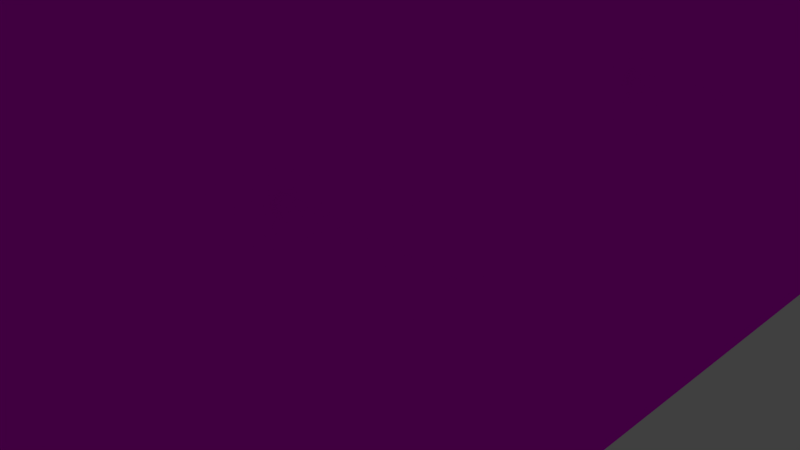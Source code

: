 # Source: elevator.blend  (saved by Blender 2.78.0; exported with 4.5.12 LTS)
import bpy
from mathutils import Matrix  # noqa: F401  (used for matrix-valued properties, if any)

bpy.ops.wm.read_factory_settings(use_empty=True)
scene = bpy.context.scene
scene.name = 'Scene'

# ---- collections
col_collection_1 = bpy.data.collections.new('Collection 1'); scene.collection.children.link(col_collection_1)

# ---- images (referenced by path relative to the original .blend; pixels are not part of the script)
import os
ASSET_DIR = os.environ.get("B2B_ASSET_DIR", "")  # directory of the original .blend (textures are referenced by path, not embedded)
HERE = os.path.dirname(os.path.abspath(__file__))  # packed textures are extracted next to this script under _unpacked/

def load_image(name, relpath, width, height, colorspace="sRGB"):
    """Load a texture the original file referenced (path relative to the .blend, or extracted next to this script)."""
    p = next((c for c in (os.path.join(HERE, relpath), os.path.join(ASSET_DIR, relpath)) if relpath and os.path.exists(c)), "")
    if p:
        img = bpy.data.images.load(p, check_existing=True)
        img.name = name
    else:  # same state as the original file: an image datablock whose file is absent (Cycles renders it pink)
        img = bpy.data.images.new(name, width, height)
        img.source = "FILE"
        img.filepath = "//" + (relpath or name)
    img.colorspace_settings.name = colorspace
    return img
img_untitled = load_image('Untitled', '', 1024, 1024, 'sRGB')

# ---- materials (node trees are filled in below, after node groups)
mat_material = bpy.data.materials.new('Material')
mat_material.alpha_threshold = 0.0
mat_material.roughness = 0.5
mat_material.line_color = (0.0, 0.0, 0.0, 1.0)

# ---- material node trees
mat_material.use_nodes = True; mat_material.node_tree.nodes.clear()
_N = mat_material.node_tree.nodes; _L = mat_material.node_tree.links
n0 = _N.new('ShaderNodeOutputMaterial'); n0.name = 'Material Output'; n0.location = (300, 300)
n1 = _N.new('ShaderNodeBsdfDiffuse'); n1.name = 'Diffuse BSDF'; n1.location = (10, 300)
n2 = _N.new('ShaderNodeTexImage'); n2.name = 'Image Texture'; n2.location = (-227, 353)
n2.width = 140
n2.image = img_untitled
_L.new(n1.outputs[0], n0.inputs[0])
_L.new(n2.outputs[0], n1.inputs[0])
n0.is_active_output = True

# ---- world
world_world = bpy.data.worlds.new('World'); scene.world = world_world
world_world.color = (0.05088, 0.05088, 0.05088)
world_world.use_sun_shadow = False
world_world.sun_shadow_jitter_overblur = 0.0
world_world.cycles.sampling_method = 'MANUAL'

# ---- cameras
cam_camera = bpy.data.cameras.new('Camera')
cam_camera.clip_end = 100.0
cam_camera.lens = 35.0
cam_camera.sensor_width = 32.0
cam_camera.sensor_height = 18.0
cam_camera.ortho_scale = 7.314
cam_camera.dof.focus_distance = 0.0

# ---- lights
light_lamp = bpy.data.lights.new('Lamp', 'POINT')
light_lamp.transmission_factor = 0.0
light_lamp.cutoff_distance = 30.0
light_lamp.energy = 100.0
light_lamp.shadow_buffer_clip_start = 1.001
light_lamp.shadow_soft_size = 0.1
light_lamp.shadow_maximum_resolution = 0.006
light_lamp.use_absolute_resolution = True

# ---- meshes
me_cube_006 = bpy.data.meshes.new('Cube.006')
me_cube_006.from_pydata([(-3.76, 3.981, -14.31), (-3.76, 3.981, -9.915), (-3.76, -4.019, -9.915), (-3.76, -4.019, -14.31), (-3.975, 3.981, -14.31), (-3.975, 3.981, -9.915), (-3.975, -4.019, -9.915), (-3.975, -4.019, -14.31), (-3.76, 3.981, -4.456), (-3.76, 3.981, -0.05738), (-3.76, -4.019, -0.05738), (-3.76, -4.019, -4.456), (-3.975, 3.981, -4.456), (-3.975, 3.981, -0.05738), (-3.975, -4.019, -0.05738), (-3.975, -4.019, -4.456), (-3.678, -0.8916, -4.362), (-3.678, 0.1644, -4.362), (-3.678, -0.8916, -0.6451), (-3.678, 0.1644, -0.6451), (-3.499, -0.8916, -4.362), (-3.499, 0.1644, -4.362), (-3.499, -0.8916, -0.6451), (-3.499, 0.1644, -0.6451), (-4.204, -0.4094, -2.458), (-3.645, -0.4094, -2.458), (-4.204, -0.4188, -2.459), (-3.645, -0.4188, -2.459), (-4.204, -0.4278, -2.462), (-3.645, -0.4278, -2.462), (-4.204, -0.4361, -2.467), (-3.645, -0.4361, -2.467), (-4.204, -0.4434, -2.473), (-3.645, -0.4434, -2.473), (-4.204, -0.4494, -2.48), (-3.645, -0.4494, -2.48), (-4.204, -0.4539, -2.488), (-3.645, -0.4539, -2.488), (-4.204, -0.4566, -2.497), (-3.645, -0.4566, -2.497), (-4.204, -0.4576, -2.507), (-3.645, -0.4576, -2.507), (-4.204, -0.4566, -2.516), (-3.645, -0.4566, -2.516), (-4.204, -0.4539, -2.525), (-3.645, -0.4539, -2.525), (-4.204, -0.4494, -2.533), (-3.645, -0.4494, -2.533), (-4.204, -0.4434, -2.541), (-3.645, -0.4434, -2.541), (-4.204, -0.4361, -2.547), (-3.645, -0.4361, -2.547), (-4.204, -0.4278, -2.551), (-3.645, -0.4278, -2.551), (-4.204, -0.4188, -2.554), (-3.645, -0.4188, -2.554), (-4.204, -0.4094, -2.555), (-3.645, -0.4094, -2.555), (-4.204, -0.4, -2.554), (-3.645, -0.4, -2.554), (-4.204, -0.3909, -2.551), (-3.645, -0.3909, -2.551), (-4.204, -0.3826, -2.547), (-3.645, -0.3826, -2.547), (-4.204, -0.3753, -2.541), (-3.645, -0.3753, -2.541), (-4.204, -0.3693, -2.533), (-3.645, -0.3693, -2.533), (-4.204, -0.3648, -2.525), (-3.645, -0.3648, -2.525), (-4.204, -0.3621, -2.516), (-3.645, -0.3621, -2.516), (-4.204, -0.3612, -2.507), (-3.645, -0.3612, -2.507), (-4.204, -0.3621, -2.497), (-3.645, -0.3621, -2.497), (-4.204, -0.3648, -2.488), (-3.645, -0.3648, -2.488), (-4.204, -0.3693, -2.48), (-3.645, -0.3693, -2.48), (-4.204, -0.3753, -2.473), (-3.645, -0.3753, -2.473), (-4.204, -0.3826, -2.467), (-3.645, -0.3826, -2.467), (-4.204, -0.3909, -2.462), (-3.645, -0.3909, -2.462), (-4.204, -0.4, -2.459), (-3.645, -0.4, -2.459), (-3.593, -0.8917, -13.56), (-3.593, 0.1644, -13.56), (3.456, -0.8917, -13.56), (3.456, 0.1644, -13.56), (-3.593, -0.8917, -13.81), (-3.593, 0.1644, -13.81), (3.456, -0.8917, -13.81), (3.456, 0.1644, -13.81), (1.842, -0.4094, 1.378), (1.842, -0.4094, -0.3414), (1.841, -0.4188, 1.378), (1.841, -0.4188, -0.3414), (1.839, -0.4278, 1.378), (1.839, -0.4278, -0.3414), (1.836, -0.4361, 1.378), (1.836, -0.4361, -0.3414), (1.832, -0.4434, 1.378), (1.832, -0.4434, -0.3414), (1.826, -0.4494, 1.378), (1.826, -0.4494, -0.3414), (1.82, -0.4539, 1.378), (1.82, -0.4539, -0.3414), (1.814, -0.4566, 1.378), (1.814, -0.4566, -0.3414), (1.807, -0.4576, 1.378), (1.807, -0.4576, -0.3414), (1.801, -0.4566, 1.378), (1.801, -0.4566, -0.3414), (1.794, -0.4539, 1.378), (1.794, -0.4539, -0.3414), (1.788, -0.4494, 1.378), (1.788, -0.4494, -0.3414), (1.783, -0.4434, 1.378), (1.783, -0.4434, -0.3414), (1.779, -0.4361, 1.378), (1.779, -0.4361, -0.3414), (1.775, -0.4278, 1.378), (1.775, -0.4278, -0.3414), (1.773, -0.4188, 1.378), (1.773, -0.4188, -0.3414), (1.773, -0.4094, 1.378), (1.773, -0.4094, -0.3414), (1.773, -0.4, 1.378), (1.773, -0.4, -0.3414), (1.775, -0.3909, 1.378), (1.775, -0.3909, -0.3414), (1.779, -0.3826, 1.378), (1.779, -0.3826, -0.3414), (1.783, -0.3753, 1.378), (1.783, -0.3753, -0.3414), (1.788, -0.3693, 1.378), (1.788, -0.3693, -0.3414), (1.794, -0.3648, 1.378), (1.794, -0.3648, -0.3414), (1.801, -0.3621, 1.378), (1.801, -0.3621, -0.3414), (1.807, -0.3612, 1.378), (1.807, -0.3612, -0.3414), (1.814, -0.3621, 1.378), (1.814, -0.3621, -0.3414), (1.82, -0.3648, 1.378), (1.82, -0.3648, -0.3414), (1.826, -0.3693, 1.378), (1.826, -0.3693, -0.3414), (1.832, -0.3753, 1.378), (1.832, -0.3753, -0.3414), (1.836, -0.3826, 1.378), (1.836, -0.3826, -0.3414), (1.839, -0.3909, 1.378), (1.839, -0.3909, -0.3414), (1.841, -0.4, 1.378), (1.841, -0.4, -0.3414), (-3.624, -0.8916, -0.3439), (-3.624, 0.1644, -0.3439), (3.544, -0.8916, -0.3439), (3.544, 0.1644, -0.3439), (-3.624, -0.8916, -0.5948), (-3.624, 0.1644, -0.5948), (3.544, -0.8916, -0.5948), (3.544, 0.1644, -0.5948), (3.487, -0.8916, -13.65), (3.487, 0.1644, -13.65), (3.487, -0.8916, -0.5931), (3.487, 0.1644, -0.5931), (3.666, -0.8916, -13.65), (3.666, 0.1644, -13.65), (3.666, -0.8916, -0.5931), (3.666, 0.1644, -0.5931), (-3.76, 2.792, -4.439), (-3.76, 4.477, -4.439), (-3.76, 4.477, -9.941), (-3.76, 2.792, -9.941), (-3.975, 2.792, -3.086), (-3.975, 4.477, -3.086), (-3.975, 4.477, -11.09), (-3.975, 2.792, -11.09), (3.665, -0.4094, -5.879), (4.893, -0.4094, -5.879), (3.665, -0.4188, -5.88), (4.893, -0.4188, -5.88), (3.665, -0.4278, -5.883), (4.893, -0.4278, -5.883), (3.665, -0.4361, -5.887), (4.893, -0.4361, -5.887), (3.665, -0.4434, -5.893), (4.893, -0.4434, -5.893), (3.665, -0.4494, -5.901), (4.893, -0.4494, -5.901), (3.665, -0.4539, -5.909), (4.893, -0.4539, -5.909), (3.665, -0.4566, -5.918), (4.893, -0.4566, -5.918), (3.665, -0.4576, -5.928), (4.893, -0.4576, -5.928), (3.665, -0.4566, -5.937), (4.893, -0.4566, -5.937), (3.665, -0.4539, -5.946), (4.893, -0.4539, -5.946), (3.665, -0.4494, -5.954), (4.893, -0.4494, -5.954), (3.665, -0.4434, -5.962), (4.893, -0.4434, -5.962), (3.665, -0.4361, -5.968), (4.893, -0.4361, -5.968), (3.665, -0.4278, -5.972), (4.893, -0.4278, -5.972), (3.665, -0.4188, -5.975), (4.893, -0.4188, -5.975), (3.665, -0.4094, -5.976), (4.893, -0.4094, -5.976), (3.665, -0.4, -5.975), (4.893, -0.4, -5.975), (3.665, -0.3909, -5.972), (4.893, -0.3909, -5.972), (3.665, -0.3826, -5.968), (4.893, -0.3826, -5.968), (3.665, -0.3753, -5.962), (4.893, -0.3753, -5.962), (3.665, -0.3693, -5.954), (4.893, -0.3693, -5.954), (3.665, -0.3648, -5.946), (4.893, -0.3648, -5.946), (3.665, -0.3621, -5.937), (4.893, -0.3621, -5.937), (3.665, -0.3612, -5.928), (4.893, -0.3612, -5.928), (3.665, -0.3621, -5.918), (4.893, -0.3621, -5.918), (3.665, -0.3648, -5.909), (4.893, -0.3648, -5.909), (3.665, -0.3693, -5.901), (4.893, -0.3693, -5.901), (3.665, -0.3753, -5.893), (4.893, -0.3753, -5.893), (3.665, -0.3826, -5.887), (4.893, -0.3826, -5.887), (3.665, -0.3909, -5.883), (4.893, -0.3909, -5.883), (3.665, -0.4, -5.88), (4.893, -0.4, -5.88), (3.665, -0.4094, -2.795), (4.893, -0.4094, -2.795), (3.665, -0.4188, -2.796), (4.893, -0.4188, -2.796), (3.665, -0.4278, -2.798), (4.893, -0.4278, -2.798), (3.665, -0.4361, -2.803), (4.893, -0.4361, -2.803), (3.665, -0.4434, -2.809), (4.893, -0.4434, -2.809), (3.665, -0.4494, -2.816), (4.893, -0.4494, -2.816), (3.665, -0.4539, -2.824), (4.893, -0.4539, -2.824), (3.665, -0.4566, -2.833), (4.893, -0.4566, -2.833), (3.665, -0.4576, -2.843), (4.893, -0.4576, -2.843), (3.665, -0.4566, -2.852), (4.893, -0.4566, -2.852), (3.665, -0.4539, -2.861), (4.893, -0.4539, -2.861), (3.665, -0.4494, -2.87), (4.893, -0.4494, -2.87), (3.665, -0.4434, -2.877), (4.893, -0.4434, -2.877), (3.665, -0.4361, -2.883), (4.893, -0.4361, -2.883), (3.665, -0.4278, -2.887), (4.893, -0.4278, -2.887), (3.665, -0.4188, -2.89), (4.893, -0.4188, -2.89), (3.665, -0.4094, -2.891), (4.893, -0.4094, -2.891), (3.665, -0.4, -2.89), (4.893, -0.4, -2.89), (3.665, -0.3909, -2.887), (4.893, -0.3909, -2.887), (3.665, -0.3826, -2.883), (4.893, -0.3826, -2.883), (3.665, -0.3753, -2.877), (4.893, -0.3753, -2.877), (3.665, -0.3693, -2.87), (4.893, -0.3693, -2.87), (3.665, -0.3648, -2.861), (4.893, -0.3648, -2.861), (3.665, -0.3621, -2.852), (4.893, -0.3621, -2.852), (3.665, -0.3612, -2.843), (4.893, -0.3612, -2.843), (3.665, -0.3621, -2.833), (4.893, -0.3621, -2.833), (3.665, -0.3648, -2.824), (4.893, -0.3648, -2.824), (3.665, -0.3693, -2.816), (4.893, -0.3693, -2.816), (3.665, -0.3753, -2.809), (4.893, -0.3753, -2.809), (3.665, -0.3826, -2.803), (4.893, -0.3826, -2.803), (3.665, -0.3909, -2.798), (4.893, -0.3909, -2.798), (3.665, -0.4, -2.796), (4.893, -0.4, -2.796), (3.665, -0.4094, -8.889), (4.893, -0.4094, -8.889), (3.665, -0.4188, -8.889), (4.893, -0.4188, -8.889), (3.665, -0.4278, -8.892), (4.893, -0.4278, -8.892), (3.665, -0.4361, -8.897), (4.893, -0.4361, -8.897), (3.665, -0.4434, -8.903), (4.893, -0.4434, -8.903), (3.665, -0.4494, -8.91), (4.893, -0.4494, -8.91), (3.665, -0.4539, -8.918), (4.893, -0.4539, -8.918), (3.665, -0.4566, -8.927), (4.893, -0.4566, -8.927), (3.665, -0.4576, -8.937), (4.893, -0.4576, -8.937), (3.665, -0.4566, -8.946), (4.893, -0.4566, -8.946), (3.665, -0.4539, -8.955), (4.893, -0.4539, -8.955), (3.665, -0.4494, -8.963), (4.893, -0.4494, -8.963), (3.665, -0.4434, -8.971), (4.893, -0.4434, -8.971), (3.665, -0.4361, -8.977), (4.893, -0.4361, -8.977), (3.665, -0.4278, -8.981), (4.893, -0.4278, -8.981), (3.665, -0.4188, -8.984), (4.893, -0.4188, -8.984), (3.665, -0.4094, -8.985), (4.893, -0.4094, -8.985), (3.665, -0.4, -8.984), (4.893, -0.4, -8.984), (3.665, -0.3909, -8.981), (4.893, -0.3909, -8.981), (3.665, -0.3826, -8.977), (4.893, -0.3826, -8.977), (3.665, -0.3753, -8.971), (4.893, -0.3753, -8.971), (3.665, -0.3693, -8.963), (4.893, -0.3693, -8.963), (3.665, -0.3648, -8.955), (4.893, -0.3648, -8.955), (3.665, -0.3621, -8.946), (4.893, -0.3621, -8.946), (3.665, -0.3612, -8.937), (4.893, -0.3612, -8.937), (3.665, -0.3621, -8.927), (4.893, -0.3621, -8.927), (3.665, -0.3648, -8.918), (4.893, -0.3648, -8.918), (3.665, -0.3693, -8.91), (4.893, -0.3693, -8.91), (3.665, -0.3753, -8.903), (4.893, -0.3753, -8.903), (3.665, -0.3826, -8.897), (4.893, -0.3826, -8.897), (3.665, -0.3909, -8.892), (4.893, -0.3909, -8.892), (3.665, -0.4, -8.889), (4.893, -0.4, -8.889), (3.665, -0.4094, -11.97), (4.893, -0.4094, -11.97), (3.665, -0.4188, -11.97), (4.893, -0.4188, -11.97), (3.665, -0.4278, -11.98), (4.893, -0.4278, -11.98), (3.665, -0.4361, -11.98), (4.893, -0.4361, -11.98), (3.665, -0.4434, -11.99), (4.893, -0.4434, -11.99), (3.665, -0.4494, -11.99), (4.893, -0.4494, -11.99), (3.665, -0.4539, -12.0), (4.893, -0.4539, -12.0), (3.665, -0.4566, -12.01), (4.893, -0.4566, -12.01), (3.665, -0.4576, -12.02), (4.893, -0.4576, -12.02), (3.665, -0.4566, -12.03), (4.893, -0.4566, -12.03), (3.665, -0.4539, -12.04), (4.893, -0.4539, -12.04), (3.665, -0.4494, -12.05), (4.893, -0.4494, -12.05), (3.665, -0.4434, -12.06), (4.893, -0.4434, -12.06), (3.665, -0.4361, -12.06), (4.893, -0.4361, -12.06), (3.665, -0.4278, -12.07), (4.893, -0.4278, -12.07), (3.665, -0.4188, -12.07), (4.893, -0.4188, -12.07), (3.665, -0.4094, -12.07), (4.893, -0.4094, -12.07), (3.665, -0.4, -12.07), (4.893, -0.4, -12.07), (3.665, -0.3909, -12.07), (4.893, -0.3909, -12.07), (3.665, -0.3826, -12.06), (4.893, -0.3826, -12.06), (3.665, -0.3753, -12.06), (4.893, -0.3753, -12.06), (3.665, -0.3693, -12.05), (4.893, -0.3693, -12.05), (3.665, -0.3648, -12.04), (4.893, -0.3648, -12.04), (3.665, -0.3621, -12.03), (4.893, -0.3621, -12.03), (3.665, -0.3612, -12.02), (4.893, -0.3612, -12.02), (3.665, -0.3621, -12.01), (4.893, -0.3621, -12.01), (3.665, -0.3648, -12.0), (4.893, -0.3648, -12.0), (3.665, -0.3693, -11.99), (4.893, -0.3693, -11.99), (3.665, -0.3753, -11.99), (4.893, -0.3753, -11.99), (3.665, -0.3826, -11.98), (4.893, -0.3826, -11.98), (3.665, -0.3909, -11.98), (4.893, -0.3909, -11.98), (3.665, -0.4, -11.97), (4.893, -0.4, -11.97), (-0.3961, -0.4094, -13.86), (-0.3961, -0.4094, -15.58), (-0.3967, -0.4188, -13.86), (-0.3967, -0.4188, -15.58), (-0.3987, -0.4278, -13.86), (-0.3987, -0.4278, -15.58), (-0.4019, -0.4361, -13.86), (-0.4019, -0.4361, -15.58), (-0.4062, -0.4434, -13.86), (-0.4062, -0.4434, -15.58), (-0.4114, -0.4494, -13.86), (-0.4114, -0.4494, -15.58), (-0.4173, -0.4539, -13.86), (-0.4173, -0.4539, -15.58), (-0.4238, -0.4566, -13.86), (-0.4238, -0.4566, -15.58), (-0.4305, -0.4576, -13.86), (-0.4305, -0.4576, -15.58), (-0.4372, -0.4566, -13.86), (-0.4372, -0.4566, -15.58), (-0.4437, -0.4539, -13.86), (-0.4437, -0.4539, -15.58), (-0.4496, -0.4494, -13.86), (-0.4496, -0.4494, -15.58), (-0.4549, -0.4434, -13.86), (-0.4549, -0.4434, -15.58), (-0.4591, -0.4361, -13.86), (-0.4591, -0.4361, -15.58), (-0.4623, -0.4278, -13.86), (-0.4623, -0.4278, -15.58), (-0.4643, -0.4188, -13.86), (-0.4643, -0.4188, -15.58), (-0.4649, -0.4094, -13.86), (-0.4649, -0.4094, -15.58), (-0.4643, -0.4, -13.86), (-0.4643, -0.4, -15.58), (-0.4623, -0.3909, -13.86), (-0.4623, -0.3909, -15.58), (-0.4591, -0.3826, -13.86), (-0.4591, -0.3826, -15.58), (-0.4549, -0.3753, -13.86), (-0.4549, -0.3753, -15.58), (-0.4496, -0.3693, -13.86), (-0.4496, -0.3693, -15.58), (-0.4437, -0.3648, -13.86), (-0.4437, -0.3648, -15.58), (-0.4372, -0.3621, -13.86), (-0.4372, -0.3621, -15.58), (-0.4305, -0.3612, -13.86), (-0.4305, -0.3612, -15.58), (-0.4238, -0.3621, -13.86), (-0.4238, -0.3621, -15.58), (-0.4173, -0.3648, -13.86), (-0.4173, -0.3648, -15.58), (-0.4114, -0.3693, -13.86), (-0.4114, -0.3693, -15.58), (-0.4062, -0.3753, -13.86), (-0.4062, -0.3753, -15.58), (-0.4019, -0.3826, -13.86), (-0.4019, -0.3826, -15.58), (-0.3987, -0.3909, -13.86), (-0.3987, -0.3909, -15.58), (-0.3967, -0.4, -13.86), (-0.3967, -0.4, -15.58), (1.807, -0.4094, -13.86), (1.807, -0.4094, -15.58), (1.807, -0.4188, -13.86), (1.807, -0.4188, -15.58), (1.805, -0.4278, -13.86), (1.805, -0.4278, -15.58), (1.801, -0.4361, -13.86), (1.801, -0.4361, -15.58), (1.797, -0.4434, -13.86), (1.797, -0.4434, -15.58), (1.792, -0.4494, -13.86), (1.792, -0.4494, -15.58), (1.786, -0.4539, -13.86), (1.786, -0.4539, -15.58), (1.78, -0.4566, -13.86), (1.78, -0.4566, -15.58), (1.773, -0.4576, -13.86), (1.773, -0.4576, -15.58), (1.766, -0.4566, -13.86), (1.766, -0.4566, -15.58), (1.76, -0.4539, -13.86), (1.76, -0.4539, -15.58), (1.754, -0.4494, -13.86), (1.754, -0.4494, -15.58), (1.749, -0.4434, -13.86), (1.749, -0.4434, -15.58), (1.744, -0.4361, -13.86), (1.744, -0.4361, -15.58), (1.741, -0.4278, -13.86), (1.741, -0.4278, -15.58), (1.739, -0.4188, -13.86), (1.739, -0.4188, -15.58), (1.738, -0.4094, -13.86), (1.738, -0.4094, -15.58), (1.739, -0.4, -13.86), (1.739, -0.4, -15.58), (1.741, -0.3909, -13.86), (1.741, -0.3909, -15.58), (1.744, -0.3826, -13.86), (1.744, -0.3826, -15.58), (1.749, -0.3753, -13.86), (1.749, -0.3753, -15.58), (1.754, -0.3693, -13.86), (1.754, -0.3693, -15.58), (1.76, -0.3648, -13.86), (1.76, -0.3648, -15.58), (1.766, -0.3621, -13.86), (1.766, -0.3621, -15.58), (1.773, -0.3612, -13.86), (1.773, -0.3612, -15.58), (1.78, -0.3621, -13.86), (1.78, -0.3621, -15.58), (1.786, -0.3648, -13.86), (1.786, -0.3648, -15.58), (1.792, -0.3693, -13.86), (1.792, -0.3693, -15.58), (1.797, -0.3753, -13.86), (1.797, -0.3753, -15.58), (1.801, -0.3826, -13.86), (1.801, -0.3826, -15.58), (1.805, -0.3909, -13.86), (1.805, -0.3909, -15.58), (1.807, -0.4, -13.86), (1.807, -0.4, -15.58), (-0.4221, -0.4094, 1.378), (-0.4221, -0.4094, -0.3414), (-0.4228, -0.4188, 1.378), (-0.4228, -0.4188, -0.3414), (-0.4248, -0.4278, 1.378), (-0.4248, -0.4278, -0.3414), (-0.4279, -0.4361, 1.378), (-0.4279, -0.4361, -0.3414), (-0.4322, -0.4434, 1.378), (-0.4322, -0.4434, -0.3414), (-0.4374, -0.4494, 1.378), (-0.4374, -0.4494, -0.3414), (-0.4434, -0.4539, 1.378), (-0.4434, -0.4539, -0.3414), (-0.4498, -0.4566, 1.378), (-0.4498, -0.4566, -0.3414), (-0.4566, -0.4576, 1.378), (-0.4566, -0.4576, -0.3414), (-0.4633, -0.4566, 1.378), (-0.4633, -0.4566, -0.3414), (-0.4697, -0.4539, 1.378), (-0.4697, -0.4539, -0.3414), (-0.4757, -0.4494, 1.378), (-0.4757, -0.4494, -0.3414), (-0.4809, -0.4434, 1.378), (-0.4809, -0.4434, -0.3414), (-0.4852, -0.4361, 1.378), (-0.4852, -0.4361, -0.3414), (-0.4884, -0.4278, 1.378), (-0.4884, -0.4278, -0.3414), (-0.4903, -0.4188, 1.378), (-0.4903, -0.4188, -0.3414), (-0.491, -0.4094, 1.378), (-0.491, -0.4094, -0.3414), (-0.4903, -0.4, 1.378), (-0.4903, -0.4, -0.3414), (-0.4884, -0.3909, 1.378), (-0.4884, -0.3909, -0.3414), (-0.4852, -0.3826, 1.378), (-0.4852, -0.3826, -0.3414), (-0.4809, -0.3753, 1.378), (-0.4809, -0.3753, -0.3414), (-0.4757, -0.3693, 1.378), (-0.4757, -0.3693, -0.3414), (-0.4697, -0.3648, 1.378), (-0.4697, -0.3648, -0.3414), (-0.4633, -0.3621, 1.378), (-0.4633, -0.3621, -0.3414), (-0.4566, -0.3612, 1.378), (-0.4566, -0.3612, -0.3414), (-0.4498, -0.3621, 1.378), (-0.4498, -0.3621, -0.3414), (-0.4434, -0.3648, 1.378), (-0.4434, -0.3648, -0.3414), (-0.4374, -0.3693, 1.378), (-0.4374, -0.3693, -0.3414), (-0.4322, -0.3753, 1.378), (-0.4322, -0.3753, -0.3414), (-0.4279, -0.3826, 1.378), (-0.4279, -0.3826, -0.3414), (-0.4248, -0.3909, 1.378), (-0.4248, -0.3909, -0.3414), (-0.4228, -0.4, 1.378), (-0.4228, -0.4, -0.3414), (-2.625, -0.4094, 1.378), (-2.625, -0.4094, -0.3414), (-2.626, -0.4188, 1.378), (-2.626, -0.4188, -0.3414), (-2.628, -0.4278, 1.378), (-2.628, -0.4278, -0.3414), (-2.631, -0.4361, 1.378), (-2.631, -0.4361, -0.3414), (-2.636, -0.4434, 1.378), (-2.636, -0.4434, -0.3414), (-2.641, -0.4494, 1.378), (-2.641, -0.4494, -0.3414), (-2.647, -0.4539, 1.378), (-2.647, -0.4539, -0.3414), (-2.653, -0.4566, 1.378), (-2.653, -0.4566, -0.3414), (-2.66, -0.4576, 1.378), (-2.66, -0.4576, -0.3414), (-2.667, -0.4566, 1.378), (-2.667, -0.4566, -0.3414), (-2.673, -0.4539, 1.378), (-2.673, -0.4539, -0.3414), (-2.679, -0.4494, 1.378), (-2.679, -0.4494, -0.3414), (-2.684, -0.4434, 1.378), (-2.684, -0.4434, -0.3414), (-2.689, -0.4361, 1.378), (-2.689, -0.4361, -0.3414), (-2.692, -0.4278, 1.378), (-2.692, -0.4278, -0.3414), (-2.694, -0.4188, 1.378), (-2.694, -0.4188, -0.3414), (-2.694, -0.4094, 1.378), (-2.694, -0.4094, -0.3414), (-2.694, -0.4, 1.378), (-2.694, -0.4, -0.3414), (-2.692, -0.3909, 1.378), (-2.692, -0.3909, -0.3414), (-2.689, -0.3826, 1.378), (-2.689, -0.3826, -0.3414), (-2.684, -0.3753, 1.378), (-2.684, -0.3753, -0.3414), (-2.679, -0.3693, 1.378), (-2.679, -0.3693, -0.3414), (-2.673, -0.3648, 1.378), (-2.673, -0.3648, -0.3414), (-2.667, -0.3621, 1.378), (-2.667, -0.3621, -0.3414), (-2.66, -0.3612, 1.378), (-2.66, -0.3612, -0.3414), (-2.653, -0.3621, 1.378), (-2.653, -0.3621, -0.3414), (-2.647, -0.3648, 1.378), (-2.647, -0.3648, -0.3414), (-2.641, -0.3693, 1.378), (-2.641, -0.3693, -0.3414), (-2.636, -0.3753, 1.378), (-2.636, -0.3753, -0.3414), (-2.631, -0.3826, 1.378), (-2.631, -0.3826, -0.3414), (-2.628, -0.3909, 1.378), (-2.628, -0.3909, -0.3414), (-2.626, -0.4, 1.378), (-2.626, -0.4, -0.3414), (-3.923, 4.002, -14.26), (-3.923, 4.002, 0.1399), (4.016, 4.002, 0.1399), (4.016, 4.002, -14.26), (-3.923, 4.303, -14.26), (-3.923, 4.303, 0.1399), (4.016, 4.303, 0.1399), (4.016, 4.303, -14.26), (-3.923, 4.303, -7.06), (0.04628, 4.303, -14.26), (0.04628, 4.303, 0.1399), (4.016, 4.303, -7.06), (-3.923, 4.303, -3.46), (2.031, 4.303, -14.26), (2.031, 4.303, 0.1399), (4.016, 4.303, -10.66), (-3.923, 4.303, -10.66), (-1.938, 4.303, -14.26), (-1.938, 4.303, 0.1399), (4.016, 4.303, -3.46), (0.04628, 4.303, -3.46), (0.04628, 4.303, -10.66), (-1.938, 4.303, -7.06), (2.031, 4.303, -7.06), (2.031, 4.303, -10.66), (-1.938, 4.303, -10.66), (-1.938, 4.303, -3.46), (2.031, 4.303, -3.46), (-3.923, 4.002, -7.06), (0.04628, 4.002, -14.26), (0.04628, 4.002, 0.1399), (4.016, 4.002, -7.06), (-3.923, 4.002, -3.46), (2.031, 4.002, -14.26), (2.031, 4.002, 0.1399), (4.016, 4.002, -10.66), (-3.923, 4.002, -10.66), (-1.938, 4.002, -14.26), (-1.938, 4.002, 0.1399), (4.016, 4.002, -3.46), (2.031, 4.011, -7.06), (-1.938, 4.011, -7.06), (0.04628, 4.011, -10.66), (0.04628, 4.011, -3.46), (-1.938, 4.011, -3.46), (-1.938, 4.011, -10.66), (2.031, 4.011, -10.66), (2.031, 4.011, -3.46), (2.191, 4.177, -11.29), (2.191, 4.177, -2.542), (-2.191, 4.177, -2.542), (-2.191, 4.177, -11.29), (2.191, 4.759, -11.29), (2.191, 4.759, -2.542), (-2.191, 4.759, -2.542), (-2.191, 4.759, -11.29), (-3.799, 3.649, -10.05), (-3.575, 3.649, -10.05), (-3.575, 3.161, -10.05), (-3.799, 3.161, -10.05), (-3.799, 3.649, -3.76), (-3.575, 3.649, -3.76), (-3.575, 3.161, -3.76), (-3.799, 3.161, -3.76), (-4.056, 3.84, -10.37), (-3.655, 3.84, -10.37), (-3.655, 2.969, -10.37), (-4.056, 2.969, -10.37), (-4.056, 3.84, -3.432), (-3.655, 3.84, -3.432), (-3.655, 2.969, -3.432), (-4.056, 2.969, -3.432), (-3.628, -1.446, -11.53), (-3.628, -1.446, -11.11), (-3.628, -1.796, -11.11), (-3.628, -1.796, -11.53), (-4.254, -1.552, -11.4), (-4.254, -1.552, -11.24), (-4.254, -1.689, -11.24), (-4.254, -1.689, -11.4), (-3.628, -1.446, -11.99), (-3.628, -1.446, -11.57), (-3.628, -1.796, -11.57), (-3.628, -1.796, -11.99), (-4.254, -1.552, -11.86), (-4.254, -1.552, -11.7), (-4.254, -1.689, -11.7), (-4.254, -1.689, -11.86), (-3.628, -1.446, -12.49), (-3.628, -1.446, -12.06), (-3.628, -1.796, -12.06), (-3.628, -1.796, -12.49), (-4.254, -1.552, -12.36), (-4.254, -1.552, -12.19), (-4.254, -1.689, -12.19), (-4.254, -1.689, -12.36), (-3.628, -0.9995, -12.49), (-3.628, -0.9995, -12.06), (-3.628, -1.35, -12.06), (-3.628, -1.35, -12.49), (-4.254, -1.106, -12.36), (-4.254, -1.106, -12.19), (-4.254, -1.243, -12.19), (-4.254, -1.243, -12.36), (-3.628, -0.9995, -11.99), (-3.628, -0.9995, -11.57), (-3.628, -1.35, -11.57), (-3.628, -1.35, -11.99), (-4.254, -1.106, -11.86), (-4.254, -1.106, -11.7), (-4.254, -1.243, -11.7), (-4.254, -1.243, -11.86), (-3.628, -0.9995, -11.53), (-3.628, -0.9995, -11.11), (-3.628, -1.35, -11.11), (-3.628, -1.35, -11.53), (-4.254, -1.106, -11.4), (-4.254, -1.106, -11.24), (-4.254, -1.243, -11.24), (-4.254, -1.243, -11.4), (-3.628, -0.5903, -11.53), (-3.628, -0.5903, -11.11), (-3.628, -0.9404, -11.11), (-3.628, -0.9404, -11.53), (-4.254, -0.6967, -11.4), (-4.254, -0.6967, -11.24), (-4.254, -0.834, -11.24), (-4.254, -0.834, -11.4), (-3.628, -0.5903, -11.99), (-3.628, -0.5903, -11.57), (-3.628, -0.9404, -11.57), (-3.628, -0.9404, -11.99), (-4.254, -0.6967, -11.86), (-4.254, -0.6967, -11.7), (-4.254, -0.834, -11.7), (-4.254, -0.834, -11.86), (-3.628, -0.5903, -12.49), (-3.628, -0.5903, -12.06), (-3.628, -0.9404, -12.06), (-3.628, -0.9404, -12.49), (-4.254, -0.6967, -12.36), (-4.254, -0.6967, -12.19), (-4.254, -0.834, -12.19), (-4.254, -0.834, -12.36), (-3.628, -0.1181, -12.49), (-3.628, -0.1181, -12.06), (-3.628, -0.4681, -12.06), (-3.628, -0.4681, -12.49), (-4.254, -0.2245, -12.36), (-4.254, -0.2245, -12.19), (-4.254, -0.3617, -12.19), (-4.254, -0.3617, -12.36), (-3.628, -0.1181, -11.99), (-3.628, -0.1181, -11.57), (-3.628, -0.4681, -11.57), (-3.628, -0.4681, -11.99), (-4.254, -0.2245, -11.86), (-4.254, -0.2245, -11.7), (-4.254, -0.3617, -11.7), (-4.254, -0.3617, -11.86), (-3.628, -0.1181, -11.53), (-3.628, -0.1181, -11.11), (-3.628, -0.4681, -11.11), (-3.628, -0.4681, -11.53), (-4.254, -0.2245, -11.4), (-4.254, -0.2245, -11.24), (-4.254, -0.3617, -11.24), (-4.254, -0.3617, -11.4), (-3.628, 0.3201, -11.53), (-3.628, 0.3201, -11.11), (-3.628, -0.02991, -11.11), (-3.628, -0.02991, -11.53), (-4.254, 0.2137, -11.4), (-4.254, 0.2137, -11.24), (-4.254, 0.07649, -11.24), (-4.254, 0.07649, -11.4), (-3.628, 0.3201, -11.99), (-3.628, 0.3201, -11.57), (-3.628, -0.02991, -11.57), (-3.628, -0.02991, -11.99), (-4.254, 0.2137, -11.86), (-4.254, 0.2137, -11.7), (-4.254, 0.07649, -11.7), (-4.254, 0.07649, -11.86), (-3.628, 0.3201, -12.49), (-3.628, 0.3201, -12.06), (-3.628, -0.02991, -12.06), (-3.628, -0.02991, -12.49), (-4.254, 0.2137, -12.36), (-4.254, 0.2137, -12.19), (-4.254, 0.07649, -12.19), (-4.254, 0.07649, -12.36), (-3.628, 0.7517, -12.49), (-3.628, 0.7517, -12.06), (-3.628, 0.4017, -12.06), (-3.628, 0.4017, -12.49), (-4.254, 0.6453, -12.36), (-4.254, 0.6453, -12.19), (-4.254, 0.5081, -12.19), (-4.254, 0.5081, -12.36), (-3.628, 0.7517, -11.99), (-3.628, 0.7517, -11.57), (-3.628, 0.4017, -11.57), (-3.628, 0.4017, -11.99), (-4.254, 0.6453, -11.86), (-4.254, 0.6453, -11.7), (-4.254, 0.5081, -11.7), (-4.254, 0.5081, -11.86), (-3.628, 0.7517, -11.53), (-3.628, 0.7517, -11.11), (-3.628, 0.4017, -11.11), (-3.628, 0.4017, -11.53), (-4.254, 0.6453, -11.4), (-4.254, 0.6453, -11.24), (-4.254, 0.5081, -11.24), (-4.254, 0.5081, -11.4), (-3.628, 1.231, -11.53), (-3.628, 1.231, -11.11), (-3.628, 0.8806, -11.11), (-3.628, 0.8806, -11.53), (-4.254, 1.124, -11.4), (-4.254, 1.124, -11.24), (-4.254, 0.987, -11.24), (-4.254, 0.987, -11.4), (-3.628, 1.231, -11.99), (-3.628, 1.231, -11.57), (-3.628, 0.8806, -11.57), (-3.628, 0.8806, -11.99), (-4.254, 1.124, -11.86), (-4.254, 1.124, -11.7), (-4.254, 0.987, -11.7), (-4.254, 0.987, -11.86), (-3.628, 1.231, -12.49), (-3.628, 1.231, -12.06), (-3.628, 0.8806, -12.06), (-3.628, 0.8806, -12.49), (-4.254, 1.124, -12.36), (-4.254, 1.124, -12.19), (-4.254, 0.987, -12.19), (-4.254, 0.987, -12.36), (-3.678, 1.442, -12.58), (-3.678, 1.442, -10.97), (-3.678, -2.059, -10.97), (-3.678, -2.059, -12.58), (-4.135, 1.442, -12.58), (-4.135, 1.442, -10.97), (-4.135, -2.059, -10.97), (-4.135, -2.059, -12.58), (4.047, 3.981, -14.26), (4.047, 3.981, 0.1399), (4.047, -4.019, 0.1399), (4.047, -4.019, -14.26), (3.832, 3.981, -14.26), (3.832, 3.981, 0.1399), (3.832, -4.019, 0.1399), (3.832, -4.019, -14.26), (4.0, 4.0, -0.1503), (4.0, -4.0, -0.1503), (-4.0, -4.0, -0.1503), (-4.0, 4.0, -0.1503), (4.0, 4.0, 0.1503), (4.0, -4.0, 0.1503), (-4.0, -4.0, 0.1503), (-4.0, 4.0, 0.1503), (4.064, 4.0, -14.35), (4.064, -4.0, -14.35), (-3.936, -4.0, -14.35), (-3.936, 4.0, -14.35), (4.064, 4.0, -14.05), (4.064, -4.0, -14.05), (-3.936, -4.0, -14.05), (-3.936, 4.0, -14.05), (4.0, -4.053, -14.26), (4.0, -4.053, 0.1399), (-4.0, -4.053, 0.1399), (-4.0, -4.053, -14.26), (4.0, -3.753, -14.26), (4.0, -3.753, 0.1399), (-4.0, -3.753, 0.1399), (-4.0, -3.753, -14.26)], [], [(0, 1, 2, 3), (4, 7, 6, 5), (0, 4, 5, 1), (1, 5, 6, 2), (2, 6, 7, 3), (4, 0, 3, 7), (8, 9, 10, 11), (12, 15, 14, 13), (8, 12, 13, 9), (9, 13, 14, 10), (10, 14, 15, 11), (12, 8, 11, 15), (16, 17, 19, 18), (18, 19, 23, 22), (22, 23, 21, 20), (20, 21, 17, 16), (18, 22, 20, 16), (23, 19, 17, 21), (24, 25, 27, 26), (26, 27, 29, 28), (28, 29, 31, 30), (30, 31, 33, 32), (32, 33, 35, 34), (34, 35, 37, 36), (36, 37, 39, 38), (38, 39, 41, 40), (40, 41, 43, 42), (42, 43, 45, 44), (44, 45, 47, 46), (46, 47, 49, 48), (48, 49, 51, 50), (50, 51, 53, 52), (52, 53, 55, 54), (54, 55, 57, 56), (56, 57, 59, 58), (58, 59, 61, 60), (60, 61, 63, 62), (62, 63, 65, 64), (64, 65, 67, 66), (66, 67, 69, 68), (68, 69, 71, 70), (70, 71, 73, 72), (72, 73, 75, 74), (74, 75, 77, 76), (76, 77, 79, 78), (78, 79, 81, 80), (80, 81, 83, 82), (82, 83, 85, 84), (27, 25, 87, 85, 83, 81, 79, 77, 75, 73, 71, 69, 67, 65, 63, 61, 59, 57, 55, 53, 51, 49, 47, 45, 43, 41, 39, 37, 35, 33, 31, 29), (84, 85, 87, 86), (86, 87, 25, 24), (24, 26, 28, 30, 32, 34, 36, 38, 40, 42, 44, 46, 48, 50, 52, 54, 56, 58, 60, 62, 64, 66, 68, 70, 72, 74, 76, 78, 80, 82, 84, 86), (88, 89, 91, 90), (90, 91, 95, 94), (94, 95, 93, 92), (92, 93, 89, 88), (90, 94, 92, 88), (95, 91, 89, 93), (96, 97, 99, 98), (98, 99, 101, 100), (100, 101, 103, 102), (102, 103, 105, 104), (104, 105, 107, 106), (106, 107, 109, 108), (108, 109, 111, 110), (110, 111, 113, 112), (112, 113, 115, 114), (114, 115, 117, 116), (116, 117, 119, 118), (118, 119, 121, 120), (120, 121, 123, 122), (122, 123, 125, 124), (124, 125, 127, 126), (126, 127, 129, 128), (128, 129, 131, 130), (130, 131, 133, 132), (132, 133, 135, 134), (134, 135, 137, 136), (136, 137, 139, 138), (138, 139, 141, 140), (140, 141, 143, 142), (142, 143, 145, 144), (144, 145, 147, 146), (146, 147, 149, 148), (148, 149, 151, 150), (150, 151, 153, 152), (152, 153, 155, 154), (154, 155, 157, 156), (99, 97, 159, 157, 155, 153, 151, 149, 147, 145, 143, 141, 139, 137, 135, 133, 131, 129, 127, 125, 123, 121, 119, 117, 115, 113, 111, 109, 107, 105, 103, 101), (156, 157, 159, 158), (158, 159, 97, 96), (96, 98, 100, 102, 104, 106, 108, 110, 112, 114, 116, 118, 120, 122, 124, 126, 128, 130, 132, 134, 136, 138, 140, 142, 144, 146, 148, 150, 152, 154, 156, 158), (160, 161, 163, 162), (162, 163, 167, 166), (166, 167, 165, 164), (164, 165, 161, 160), (162, 166, 164, 160), (167, 163, 161, 165), (168, 169, 171, 170), (170, 171, 175, 174), (174, 175, 173, 172), (172, 173, 169, 168), (170, 174, 172, 168), (175, 171, 169, 173), (176, 177, 178, 179), (180, 183, 182, 181), (176, 180, 181, 177), (177, 181, 182, 178), (178, 182, 183, 179), (180, 176, 179, 183), (184, 185, 187, 186), (186, 187, 189, 188), (188, 189, 191, 190), (190, 191, 193, 192), (192, 193, 195, 194), (194, 195, 197, 196), (196, 197, 199, 198), (198, 199, 201, 200), (200, 201, 203, 202), (202, 203, 205, 204), (204, 205, 207, 206), (206, 207, 209, 208), (208, 209, 211, 210), (210, 211, 213, 212), (212, 213, 215, 214), (214, 215, 217, 216), (216, 217, 219, 218), (218, 219, 221, 220), (220, 221, 223, 222), (222, 223, 225, 224), (224, 225, 227, 226), (226, 227, 229, 228), (228, 229, 231, 230), (230, 231, 233, 232), (232, 233, 235, 234), (234, 235, 237, 236), (236, 237, 239, 238), (238, 239, 241, 240), (240, 241, 243, 242), (242, 243, 245, 244), (187, 185, 247, 245, 243, 241, 239, 237, 235, 233, 231, 229, 227, 225, 223, 221, 219, 217, 215, 213, 211, 209, 207, 205, 203, 201, 199, 197, 195, 193, 191, 189), (244, 245, 247, 246), (246, 247, 185, 184), (184, 186, 188, 190, 192, 194, 196, 198, 200, 202, 204, 206, 208, 210, 212, 214, 216, 218, 220, 222, 224, 226, 228, 230, 232, 234, 236, 238, 240, 242, 244, 246), (248, 249, 251, 250), (250, 251, 253, 252), (252, 253, 255, 254), (254, 255, 257, 256), (256, 257, 259, 258), (258, 259, 261, 260), (260, 261, 263, 262), (262, 263, 265, 264), (264, 265, 267, 266), (266, 267, 269, 268), (268, 269, 271, 270), (270, 271, 273, 272), (272, 273, 275, 274), (274, 275, 277, 276), (276, 277, 279, 278), (278, 279, 281, 280), (280, 281, 283, 282), (282, 283, 285, 284), (284, 285, 287, 286), (286, 287, 289, 288), (288, 289, 291, 290), (290, 291, 293, 292), (292, 293, 295, 294), (294, 295, 297, 296), (296, 297, 299, 298), (298, 299, 301, 300), (300, 301, 303, 302), (302, 303, 305, 304), (304, 305, 307, 306), (306, 307, 309, 308), (251, 249, 311, 309, 307, 305, 303, 301, 299, 297, 295, 293, 291, 289, 287, 285, 283, 281, 279, 277, 275, 273, 271, 269, 267, 265, 263, 261, 259, 257, 255, 253), (308, 309, 311, 310), (310, 311, 249, 248), (248, 250, 252, 254, 256, 258, 260, 262, 264, 266, 268, 270, 272, 274, 276, 278, 280, 282, 284, 286, 288, 290, 292, 294, 296, 298, 300, 302, 304, 306, 308, 310), (312, 313, 315, 314), (314, 315, 317, 316), (316, 317, 319, 318), (318, 319, 321, 320), (320, 321, 323, 322), (322, 323, 325, 324), (324, 325, 327, 326), (326, 327, 329, 328), (328, 329, 331, 330), (330, 331, 333, 332), (332, 333, 335, 334), (334, 335, 337, 336), (336, 337, 339, 338), (338, 339, 341, 340), (340, 341, 343, 342), (342, 343, 345, 344), (344, 345, 347, 346), (346, 347, 349, 348), (348, 349, 351, 350), (350, 351, 353, 352), (352, 353, 355, 354), (354, 355, 357, 356), (356, 357, 359, 358), (358, 359, 361, 360), (360, 361, 363, 362), (362, 363, 365, 364), (364, 365, 367, 366), (366, 367, 369, 368), (368, 369, 371, 370), (370, 371, 373, 372), (315, 313, 375, 373, 371, 369, 367, 365, 363, 361, 359, 357, 355, 353, 351, 349, 347, 345, 343, 341, 339, 337, 335, 333, 331, 329, 327, 325, 323, 321, 319, 317), (372, 373, 375, 374), (374, 375, 313, 312), (312, 314, 316, 318, 320, 322, 324, 326, 328, 330, 332, 334, 336, 338, 340, 342, 344, 346, 348, 350, 352, 354, 356, 358, 360, 362, 364, 366, 368, 370, 372, 374), (376, 377, 379, 378), (378, 379, 381, 380), (380, 381, 383, 382), (382, 383, 385, 384), (384, 385, 387, 386), (386, 387, 389, 388), (388, 389, 391, 390), (390, 391, 393, 392), (392, 393, 395, 394), (394, 395, 397, 396), (396, 397, 399, 398), (398, 399, 401, 400), (400, 401, 403, 402), (402, 403, 405, 404), (404, 405, 407, 406), (406, 407, 409, 408), (408, 409, 411, 410), (410, 411, 413, 412), (412, 413, 415, 414), (414, 415, 417, 416), (416, 417, 419, 418), (418, 419, 421, 420), (420, 421, 423, 422), (422, 423, 425, 424), (424, 425, 427, 426), (426, 427, 429, 428), (428, 429, 431, 430), (430, 431, 433, 432), (432, 433, 435, 434), (434, 435, 437, 436), (379, 377, 439, 437, 435, 433, 431, 429, 427, 425, 423, 421, 419, 417, 415, 413, 411, 409, 407, 405, 403, 401, 399, 397, 395, 393, 391, 389, 387, 385, 383, 381), (436, 437, 439, 438), (438, 439, 377, 376), (376, 378, 380, 382, 384, 386, 388, 390, 392, 394, 396, 398, 400, 402, 404, 406, 408, 410, 412, 414, 416, 418, 420, 422, 424, 426, 428, 430, 432, 434, 436, 438), (440, 441, 443, 442), (442, 443, 445, 444), (444, 445, 447, 446), (446, 447, 449, 448), (448, 449, 451, 450), (450, 451, 453, 452), (452, 453, 455, 454), (454, 455, 457, 456), (456, 457, 459, 458), (458, 459, 461, 460), (460, 461, 463, 462), (462, 463, 465, 464), (464, 465, 467, 466), (466, 467, 469, 468), (468, 469, 471, 470), (470, 471, 473, 472), (472, 473, 475, 474), (474, 475, 477, 476), (476, 477, 479, 478), (478, 479, 481, 480), (480, 481, 483, 482), (482, 483, 485, 484), (484, 485, 487, 486), (486, 487, 489, 488), (488, 489, 491, 490), (490, 491, 493, 492), (492, 493, 495, 494), (494, 495, 497, 496), (496, 497, 499, 498), (498, 499, 501, 500), (443, 441, 503, 501, 499, 497, 495, 493, 491, 489, 487, 485, 483, 481, 479, 477, 475, 473, 471, 469, 467, 465, 463, 461, 459, 457, 455, 453, 451, 449, 447, 445), (500, 501, 503, 502), (502, 503, 441, 440), (440, 442, 444, 446, 448, 450, 452, 454, 456, 458, 460, 462, 464, 466, 468, 470, 472, 474, 476, 478, 480, 482, 484, 486, 488, 490, 492, 494, 496, 498, 500, 502), (504, 505, 507, 506), (506, 507, 509, 508), (508, 509, 511, 510), (510, 511, 513, 512), (512, 513, 515, 514), (514, 515, 517, 516), (516, 517, 519, 518), (518, 519, 521, 520), (520, 521, 523, 522), (522, 523, 525, 524), (524, 525, 527, 526), (526, 527, 529, 528), (528, 529, 531, 530), (530, 531, 533, 532), (532, 533, 535, 534), (534, 535, 537, 536), (536, 537, 539, 538), (538, 539, 541, 540), (540, 541, 543, 542), (542, 543, 545, 544), (544, 545, 547, 546), (546, 547, 549, 548), (548, 549, 551, 550), (550, 551, 553, 552), (552, 553, 555, 554), (554, 555, 557, 556), (556, 557, 559, 558), (558, 559, 561, 560), (560, 561, 563, 562), (562, 563, 565, 564), (507, 505, 567, 565, 563, 561, 559, 557, 555, 553, 551, 549, 547, 545, 543, 541, 539, 537, 535, 533, 531, 529, 527, 525, 523, 521, 519, 517, 515, 513, 511, 509), (564, 565, 567, 566), (566, 567, 505, 504), (504, 506, 508, 510, 512, 514, 516, 518, 520, 522, 524, 526, 528, 530, 532, 534, 536, 538, 540, 542, 544, 546, 548, 550, 552, 554, 556, 558, 560, 562, 564, 566), (568, 569, 571, 570), (570, 571, 573, 572), (572, 573, 575, 574), (574, 575, 577, 576), (576, 577, 579, 578), (578, 579, 581, 580), (580, 581, 583, 582), (582, 583, 585, 584), (584, 585, 587, 586), (586, 587, 589, 588), (588, 589, 591, 590), (590, 591, 593, 592), (592, 593, 595, 594), (594, 595, 597, 596), (596, 597, 599, 598), (598, 599, 601, 600), (600, 601, 603, 602), (602, 603, 605, 604), (604, 605, 607, 606), (606, 607, 609, 608), (608, 609, 611, 610), (610, 611, 613, 612), (612, 613, 615, 614), (614, 615, 617, 616), (616, 617, 619, 618), (618, 619, 621, 620), (620, 621, 623, 622), (622, 623, 625, 624), (624, 625, 627, 626), (626, 627, 629, 628), (571, 569, 631, 629, 627, 625, 623, 621, 619, 617, 615, 613, 611, 609, 607, 605, 603, 601, 599, 597, 595, 593, 591, 589, 587, 585, 583, 581, 579, 577, 575, 573), (628, 629, 631, 630), (630, 631, 569, 568), (568, 570, 572, 574, 576, 578, 580, 582, 584, 586, 588, 590, 592, 594, 596, 598, 600, 602, 604, 606, 608, 610, 612, 614, 616, 618, 620, 622, 624, 626, 628, 630), (632, 633, 635, 634), (634, 635, 637, 636), (636, 637, 639, 638), (638, 639, 641, 640), (640, 641, 643, 642), (642, 643, 645, 644), (644, 645, 647, 646), (646, 647, 649, 648), (648, 649, 651, 650), (650, 651, 653, 652), (652, 653, 655, 654), (654, 655, 657, 656), (656, 657, 659, 658), (658, 659, 661, 660), (660, 661, 663, 662), (662, 663, 665, 664), (664, 665, 667, 666), (666, 667, 669, 668), (668, 669, 671, 670), (670, 671, 673, 672), (672, 673, 675, 674), (674, 675, 677, 676), (676, 677, 679, 678), (678, 679, 681, 680), (680, 681, 683, 682), (682, 683, 685, 684), (684, 685, 687, 686), (686, 687, 689, 688), (688, 689, 691, 690), (690, 691, 693, 692), (635, 633, 695, 693, 691, 689, 687, 685, 683, 681, 679, 677, 675, 673, 671, 669, 667, 665, 663, 661, 659, 657, 655, 653, 651, 649, 647, 645, 643, 641, 639, 637), (692, 693, 695, 694), (694, 695, 633, 632), (632, 634, 636, 638, 640, 642, 644, 646, 648, 650, 652, 654, 656, 658, 660, 662, 664, 666, 668, 670, 672, 674, 676, 678, 680, 682, 684, 686, 688, 690, 692, 694), (743, 730, 698, 735), (723, 715, 702, 710), (696, 700, 712, 704, 708, 701, 697, 728, 724, 732), (697, 701, 714, 706, 710, 702, 698, 730, 726, 734), (698, 702, 715, 707, 711, 703, 699, 731, 727, 735), (700, 696, 733, 725, 729, 699, 703, 709, 705, 713), (722, 716, 706, 714), (719, 723, 743, 736), (720, 711, 707, 719), (718, 721, 741, 737), (705, 709, 720, 717), (709, 703, 711, 720), (712, 721, 718, 704), (700, 713, 721, 712), (713, 705, 717, 721), (708, 722, 714, 701), (704, 718, 722, 708), (723, 716, 739, 743), (716, 723, 710, 706), (721, 717, 738, 741), (719, 707, 715, 723), (742, 736, 727, 731), (740, 734, 726, 739), (724, 728, 740, 737), (728, 697, 734, 740), (733, 741, 738, 725), (696, 732, 741, 733), (732, 724, 737, 741), (729, 742, 731, 699), (725, 738, 742, 729), (736, 743, 735, 727), (739, 726, 730, 743), (717, 720, 742, 738), (716, 722, 740, 739), (720, 719, 736, 742), (722, 718, 737, 740), (744, 745, 746, 747), (748, 751, 750, 749), (744, 748, 749, 745), (745, 749, 750, 746), (746, 750, 751, 747), (748, 744, 747, 751), (752, 753, 754, 755), (756, 759, 758, 757), (752, 756, 757, 753), (753, 757, 758, 754), (754, 758, 759, 755), (756, 752, 755, 759), (760, 761, 762, 763), (764, 767, 766, 765), (760, 764, 765, 761), (761, 765, 766, 762), (762, 766, 767, 763), (764, 760, 763, 767), (768, 769, 770, 771), (772, 775, 774, 773), (768, 772, 773, 769), (769, 773, 774, 770), (770, 774, 775, 771), (772, 768, 771, 775), (776, 777, 778, 779), (780, 783, 782, 781), (776, 780, 781, 777), (777, 781, 782, 778), (778, 782, 783, 779), (780, 776, 779, 783), (784, 785, 786, 787), (788, 791, 790, 789), (784, 788, 789, 785), (785, 789, 790, 786), (786, 790, 791, 787), (788, 784, 787, 791), (792, 793, 794, 795), (796, 799, 798, 797), (792, 796, 797, 793), (793, 797, 798, 794), (794, 798, 799, 795), (796, 792, 795, 799), (800, 801, 802, 803), (804, 807, 806, 805), (800, 804, 805, 801), (801, 805, 806, 802), (802, 806, 807, 803), (804, 800, 803, 807), (808, 809, 810, 811), (812, 815, 814, 813), (808, 812, 813, 809), (809, 813, 814, 810), (810, 814, 815, 811), (812, 808, 811, 815), (816, 817, 818, 819), (820, 823, 822, 821), (816, 820, 821, 817), (817, 821, 822, 818), (818, 822, 823, 819), (820, 816, 819, 823), (824, 825, 826, 827), (828, 831, 830, 829), (824, 828, 829, 825), (825, 829, 830, 826), (826, 830, 831, 827), (828, 824, 827, 831), (832, 833, 834, 835), (836, 839, 838, 837), (832, 836, 837, 833), (833, 837, 838, 834), (834, 838, 839, 835), (836, 832, 835, 839), (840, 841, 842, 843), (844, 847, 846, 845), (840, 844, 845, 841), (841, 845, 846, 842), (842, 846, 847, 843), (844, 840, 843, 847), (848, 849, 850, 851), (852, 855, 854, 853), (848, 852, 853, 849), (849, 853, 854, 850), (850, 854, 855, 851), (852, 848, 851, 855), (856, 857, 858, 859), (860, 863, 862, 861), (856, 860, 861, 857), (857, 861, 862, 858), (858, 862, 863, 859), (860, 856, 859, 863), (864, 865, 866, 867), (868, 871, 870, 869), (864, 868, 869, 865), (865, 869, 870, 866), (866, 870, 871, 867), (868, 864, 867, 871), (872, 873, 874, 875), (876, 879, 878, 877), (872, 876, 877, 873), (873, 877, 878, 874), (874, 878, 879, 875), (876, 872, 875, 879), (880, 881, 882, 883), (884, 887, 886, 885), (880, 884, 885, 881), (881, 885, 886, 882), (882, 886, 887, 883), (884, 880, 883, 887), (888, 889, 890, 891), (892, 895, 894, 893), (888, 892, 893, 889), (889, 893, 894, 890), (890, 894, 895, 891), (892, 888, 891, 895), (896, 897, 898, 899), (900, 903, 902, 901), (896, 900, 901, 897), (897, 901, 902, 898), (898, 902, 903, 899), (900, 896, 899, 903), (904, 905, 906, 907), (908, 911, 910, 909), (904, 908, 909, 905), (905, 909, 910, 906), (906, 910, 911, 907), (908, 904, 907, 911), (912, 913, 914, 915), (916, 919, 918, 917), (912, 916, 917, 913), (913, 917, 918, 914), (914, 918, 919, 915), (916, 912, 915, 919), (920, 921, 922, 923), (924, 927, 926, 925), (920, 924, 925, 921), (921, 925, 926, 922), (922, 926, 927, 923), (924, 920, 923, 927), (928, 929, 930, 931), (932, 935, 934, 933), (928, 932, 933, 929), (929, 933, 934, 930), (930, 934, 935, 931), (932, 928, 931, 935), (936, 937, 938, 939), (940, 943, 942, 941), (936, 940, 941, 937), (937, 941, 942, 938), (938, 942, 943, 939), (940, 936, 939, 943), (944, 945, 946, 947), (948, 951, 950, 949), (944, 948, 949, 945), (945, 949, 950, 946), (946, 950, 951, 947), (948, 944, 947, 951), (952, 953, 954, 955), (956, 959, 958, 957), (952, 956, 957, 953), (953, 957, 958, 954), (954, 958, 959, 955), (956, 952, 955, 959), (960, 961, 962, 963), (964, 967, 966, 965), (960, 964, 965, 961), (961, 965, 966, 962), (962, 966, 967, 963), (964, 960, 963, 967), (968, 969, 970, 971), (972, 975, 974, 973), (968, 972, 973, 969), (969, 973, 974, 970), (970, 974, 975, 971), (972, 968, 971, 975)])
_uv = me_cube_006.uv_layers.new(name='UVMap')
_uv.uv.foreach_set('vector', [0.409, 0.7688, 0.409, 0.9842, 0.01731, 0.9842, 0.01731, 0.7688, 0.0, 0.0, 0.0, 0.0, 0.0, 0.0, 0.0, 0.0, 0.0, 0.0, 0.0, 0.0, 0.0, 0.0, 0.0, 0.0, 0.0213, 0.8592, 0.0213, 0.8432, 0.6176, 0.8432, 0.6176, 0.8592, 0.0, 0.0, 0.0, 0.0, 0.0, 0.0, 0.0, 0.0, 0.0, 0.0, 0.0, 0.0, 0.0, 0.0, 0.0, 0.0, 0.4107, 0.7719, 0.4107, 0.9873, 0.01894, 0.9873, 0.01894, 0.7719, 0.0, 0.0, 0.0, 0.0, 0.0, 0.0, 0.0, 0.0, 0.0, 0.0, 0.0, 0.0, 0.0, 0.0, 0.0, 0.0, 0.0, 0.0, 0.0, 0.0, 0.0, 0.0, 0.0, 0.0, 0.0, 0.0, 0.0, 0.0, 0.0, 0.0, 0.0, 0.0, 0.0213, 0.8431, 0.0213, 0.8271, 0.6176, 0.8271, 0.6176, 0.8431, 0.8393, 0.003807, 0.9858, 0.003807, 0.9858, 1.004, 0.8393, 1.004, 0.8405, -0.007875, 0.987, -0.007875, 0.987, 0.9921, 0.8405, 0.9921, 0.8405, -0.007875, 0.987, -0.007875, 0.987, 0.9921, 0.8405, 0.9921, 0.8405, -0.007875, 0.987, -0.007875, 0.987, 0.9921, 0.8405, 0.9921, 0.8405, -0.007875, 0.987, -0.007875, 0.987, 0.9921, 0.8405, 0.9921, 0.8405, -0.007875, 0.987, -0.007875, 0.987, 0.9921, 0.8405, 0.9921, 0.0, 0.0, 0.0, 0.0, 0.0, 0.0, 0.0, 0.0, 0.0, 0.0, 0.0, 0.0, 0.0, 0.0, 0.0, 0.0, 0.0, 0.0, 0.0, 0.0, 0.0, 0.0, 0.0, 0.0, 0.0, 0.0, 0.0, 0.0, 0.0, 0.0, 0.0, 0.0, 0.0, 0.0, 0.0, 0.0, 0.0, 0.0, 0.0, 0.0, 0.0, 0.0, 0.0, 0.0, 0.0, 0.0, 0.0, 0.0, 0.0, 0.0, 0.0, 0.0, 0.0, 0.0, 0.0, 0.0, 0.0, 0.0, 0.0, 0.0, 0.0, 0.0, 0.0, 0.0, 0.0, 0.0, 0.0, 0.0, 0.0, 0.0, 0.0, 0.0, 0.0, 0.0, 0.0, 0.0, 0.0, 0.0, 0.0, 0.0, 0.0, 0.0, 0.0, 0.0, 0.0, 0.0, 0.0, 0.0, 0.0, 0.0, 0.0, 0.0, 0.0, 0.0, 0.0, 0.0, 0.0, 0.0, 0.0, 0.0, 0.0, 0.0, 0.0, 0.0, 0.0, 0.0, 0.0, 0.0, 0.0, 0.0, 0.0, 0.0, 0.0, 0.0, 0.0, 0.0, 0.0, 0.0, 0.0, 0.0, 0.0, 0.0, 0.0, 0.0, 0.0, 0.0, 0.0, 0.0, 0.0, 0.0, 0.0, 0.0, 0.0, 0.0, 0.0, 0.0, 0.0, 0.0, 0.0, 0.0, 0.0, 0.0, 0.0, 0.0, 0.0, 0.0, 0.0, 0.0, 0.0, 0.0, 0.0, 0.0, 0.0, 0.0, 0.0, 0.0, 0.0, 0.0, 0.0, 0.0, 0.0, 0.0, 0.0, 0.0, 0.0, 0.0, 0.0, 0.0, 0.0, 0.0, 0.0, 0.0, 0.0, 0.0, 0.0, 0.0, 0.0, 0.0, 0.0, 0.0, 0.0, 0.0, 0.0, 0.0, 0.0, 0.0, 0.0, 0.0, 0.0, 0.0, 0.0, 0.0, 0.0, 0.0, 0.0, 0.0, 0.0, 0.0, 0.0, 0.0, 0.0, 0.0, 0.0, 0.0, 0.0, 0.0, 0.0, 0.0, 0.0, 0.0, 0.0, 0.0, 0.0, 0.0, 0.0, 0.0, 0.0, 0.0, 0.0, 0.0, 0.0, 0.0, 0.0, 0.0, 0.0, 0.0, 0.0, 0.0, 0.0, 0.0, 0.0, 0.0, 0.0, 0.0, 0.0, 0.0, 0.0, 0.0, 0.0, 0.0, 0.0, 0.0, 0.0, 0.0, 0.0, 0.0, 0.0, 0.0, 0.0, 0.0, 0.0, 0.0, 0.0, 0.0, 0.0, 0.0, 0.0, 0.0, 0.0, 0.0, 0.0, 0.0, 0.0, 0.0, 0.0, 0.0, 0.0, 0.0, 0.0, 0.0, 0.0, 0.0, 0.0, 0.0, 0.0, 0.0, 0.0, 0.0, 0.0, 0.0, 0.0, 0.0, 0.0, 0.0, 0.0, 0.0, 0.0, 0.0, 0.0, 0.0, 0.0, 0.0, 0.0, 0.0, 0.0, 0.0, 0.0, 0.0, 0.0, 0.0, 0.0, 0.0, 0.0, 0.0, 0.0, 0.0, 0.0, 0.0, 0.0, 0.0, 0.0, 0.0, 0.0, 0.0, 0.0, 0.0, 0.0, 0.0, 0.0, 0.0, 0.9631, 0.9154, 0.9631, 0.9199, 0.9623, 0.9243, 0.9605, 0.9284, 0.9581, 0.9322, 0.9549, 0.9353, 0.9512, 0.9378, 0.947, 0.9395, 0.9426, 0.9404, 0.9382, 0.9404, 0.9338, 0.9395, 0.9296, 0.9378, 0.9259, 0.9353, 0.9228, 0.9322, 0.9203, 0.9284, 0.9186, 0.9243, 0.9177, 0.9199, 0.9177, 0.9154, 0.9186, 0.9111, 0.9203, 0.9069, 0.9228, 0.9032, 0.9259, 0.9, 0.9296, 0.8975, 0.9338, 0.8958, 0.9382, 0.895, 0.9426, 0.895, 0.947, 0.8958, 0.9512, 0.8975, 0.9549, 0.9, 0.9581, 0.9032, 0.9605, 0.9069, 0.9623, 0.9111, 0.8405, -0.007875, 0.987, -0.007875, 0.987, 0.9921, 0.8405, 0.9921, 0.8405, -0.007875, 0.987, -0.007875, 0.987, 0.9921, 0.8405, 0.9921, 0.8405, -0.007875, 0.987, -0.007875, 0.987, 0.9921, 0.8405, 0.9921, 0.8405, -0.007875, 0.987, -0.007875, 0.987, 0.9921, 0.8405, 0.9921, 0.8405, -0.007875, 0.987, -0.007875, 0.987, 0.9921, 0.8405, 0.9921, 0.8405, -0.007875, 0.987, -0.007875, 0.987, 0.9921, 0.8405, 0.9921, 0.0, 0.0, 0.0, 0.0, 0.0, 0.0, 0.0, 0.0, 0.0, 0.0, 0.0, 0.0, 0.0, 0.0, 0.0, 0.0, 0.0, 0.0, 0.0, 0.0, 0.0, 0.0, 0.0, 0.0, 0.0, 0.0, 0.0, 0.0, 0.0, 0.0, 0.0, 0.0, 0.0, 0.0, 0.0, 0.0, 0.0, 0.0, 0.0, 0.0, 0.0, 0.0, 0.0, 0.0, 0.0, 0.0, 0.0, 0.0, 0.0, 0.0, 0.0, 0.0, 0.0, 0.0, 0.0, 0.0, 0.0, 0.0, 0.0, 0.0, 0.0, 0.0, 0.0, 0.0, 0.0, 0.0, 0.0, 0.0, 0.0, 0.0, 0.0, 0.0, 0.0, 0.0, 0.0, 0.0, 0.0, 0.0, 0.0, 0.0, 0.0, 0.0, 0.0, 0.0, 0.0, 0.0, 0.0, 0.0, 0.0, 0.0, 0.0, 0.0, 0.0, 0.0, 0.0, 0.0, 0.0, 0.0, 0.0, 0.0, 0.0, 0.0, 0.0, 0.0, 0.0, 0.0, 0.0, 0.0, 0.0, 0.0, 0.0, 0.0, 0.0, 0.0, 0.0, 0.0, 0.0, 0.0, 0.0, 0.0, 0.0, 0.0, 0.0, 0.0, 0.0, 0.0, 0.0, 0.0, 0.0, 0.0, 0.0, 0.0, 0.0, 0.0, 0.0, 0.0, 0.0, 0.0, 0.0, 0.0, 0.0, 0.0, 0.0, 0.0, 0.0, 0.0, 0.0, 0.0, 0.0, 0.0, 0.0, 0.0, 0.0, 0.0, 0.0, 0.0, 0.0, 0.0, 0.0, 0.0, 0.0, 0.0, 0.0, 0.0, 0.0, 0.0, 0.0, 0.0, 0.0, 0.0, 0.0, 0.0, 0.0, 0.0, 0.0, 0.0, 0.0, 0.0, 0.0, 0.0, 0.0, 0.0, 0.0, 0.0, 0.0, 0.0, 0.0, 0.0, 0.0, 0.0, 0.0, 0.0, 0.0, 0.0, 0.0, 0.0, 0.0, 0.0, 0.0, 0.0, 0.0, 0.0, 0.0, 0.0, 0.0, 0.0, 0.0, 0.0, 0.0, 0.0, 0.0, 0.0, 0.0, 0.0, 0.0, 0.0, 0.0, 0.0, 0.0, 0.0, 0.0, 0.0, 0.0, 0.0, 0.0, 0.0, 0.0, 0.0, 0.0, 0.0, 0.0, 0.0, 0.0, 0.0, 0.0, 0.0, 0.0, 0.0, 0.0, 0.0, 0.0, 0.0, 0.0, 0.0, 0.0, 0.0, 0.0, 0.0, 0.0, 0.0, 0.0, 0.0, 0.0, 0.0, 0.0, 0.0, 0.0, 0.0, 0.0, 0.0, 0.0, 0.0, 0.0, 0.0, 0.0, 0.0, 0.0, 0.0, 0.0, 0.0, 0.0, 0.0, 0.0, 0.0, 0.0, 0.0, 0.0, 0.0, 0.0, 0.0, 0.0, 0.0, 0.0, 0.0, 0.0, 0.0, 0.0, 0.0, 0.0, 0.0, 0.0, 0.0, 0.0, 0.0, 0.0, 0.0, 0.0, 0.0, 0.0, 0.0, 0.0, 0.0, 0.0, 0.0, 0.0, 0.0, 0.0, 0.0, 0.0, 0.0, 0.0, 0.0, 0.0, 0.0, 0.0, 0.0, 0.0, 0.0, 0.0, 0.0, 0.9503, 0.61, 0.9506, 0.6145, 0.9503, 0.6188, 0.9493, 0.6229, 0.9478, 0.6267, 0.9457, 0.6298, 0.9432, 0.6323, 0.9404, 0.634, 0.9373, 0.6349, 0.934, 0.6349, 0.9308, 0.634, 0.9278, 0.6323, 0.9249, 0.6298, 0.9224, 0.6267, 0.9204, 0.6229, 0.9189, 0.6188, 0.918, 0.6145, 0.9177, 0.61, 0.918, 0.6056, 0.919, 0.6015, 0.9205, 0.5978, 0.9226, 0.5947, 0.9251, 0.5922, 0.9279, 0.5905, 0.931, 0.5896, 0.9342, 0.5896, 0.9374, 0.5905, 0.9405, 0.5922, 0.9434, 0.5947, 0.9458, 0.5978, 0.9479, 0.6015, 0.9494, 0.6056, 0.8405, -0.007875, 0.987, -0.007875, 0.987, 0.9921, 0.8405, 0.9921, 0.8405, -0.007875, 0.987, -0.007875, 0.987, 0.9921, 0.8405, 0.9921, 0.8405, -0.007875, 0.987, -0.007875, 0.987, 0.9921, 0.8405, 0.9921, 0.8405, -0.007875, 0.987, -0.007875, 0.987, 0.9921, 0.8405, 0.9921, 0.8405, -0.007875, 0.987, -0.007875, 0.987, 0.9921, 0.8405, 0.9921, 0.8405, -0.007875, 0.987, -0.007875, 0.987, 0.9921, 0.8405, 0.9921, 0.8405, -0.007875, 0.987, -0.007875, 0.987, 0.9921, 0.8405, 0.9921, 0.8405, -0.007875, 0.987, -0.007875, 0.987, 0.9921, 0.8405, 0.9921, 0.8405, -0.007875, 0.987, -0.007875, 0.987, 0.9921, 0.8405, 0.9921, 0.8405, -0.007875, 0.987, -0.007875, 0.987, 0.9921, 0.8405, 0.9921, 0.8405, -0.007875, 0.987, -0.007875, 0.987, 0.9921, 0.8405, 0.9921, 0.8405, -0.007875, 0.987, -0.007875, 0.987, 0.9921, 0.8405, 0.9921, 0.0961, 0.9756, 0.02084, 0.9756, 0.02084, 0.6182, 0.0961, 0.6182, 0.0, 0.0, 0.0, 0.0, 0.0, 0.0, 0.0, 0.0, 0.0, 0.0, 0.0, 0.0, 0.0, 0.0, 0.0, 0.0, 0.0, 0.0, 0.0, 0.0, 0.0, 0.0, 0.0, 0.0, 0.0, 0.0, 0.0, 0.0, 0.0, 0.0, 0.0, 0.0, 0.6199, 0.8678, 0.5191, 0.8838, 0.109, 0.8838, 0.02369, 0.8678, 0.0, 0.0, 0.0, 0.0, 0.0, 0.0, 0.0, 0.0, 0.0, 0.0, 0.0, 0.0, 0.0, 0.0, 0.0, 0.0, 0.0, 0.0, 0.0, 0.0, 0.0, 0.0, 0.0, 0.0, 0.0, 0.0, 0.0, 0.0, 0.0, 0.0, 0.0, 0.0, 0.0, 0.0, 0.0, 0.0, 0.0, 0.0, 0.0, 0.0, 0.0, 0.0, 0.0, 0.0, 0.0, 0.0, 0.0, 0.0, 0.0, 0.0, 0.0, 0.0, 0.0, 0.0, 0.0, 0.0, 0.0, 0.0, 0.0, 0.0, 0.0, 0.0, 0.0, 0.0, 0.0, 0.0, 0.0, 0.0, 0.0, 0.0, 0.0, 0.0, 0.0, 0.0, 0.0, 0.0, 0.0, 0.0, 0.0, 0.0, 0.0, 0.0, 0.0, 0.0, 0.0, 0.0, 0.0, 0.0, 0.0, 0.0, 0.0, 0.0, 0.0, 0.0, 0.0, 0.0, 0.0, 0.0, 0.0, 0.0, 0.0, 0.0, 0.0, 0.0, 0.0, 0.0, 0.0, 0.0, 0.0, 0.0, 0.0, 0.0, 0.0, 0.0, 0.0, 0.0, 0.0, 0.0, 0.0, 0.0, 0.0, 0.0, 0.0, 0.0, 0.0, 0.0, 0.0, 0.0, 0.0, 0.0, 0.0, 0.0, 0.0, 0.0, 0.0, 0.0, 0.0, 0.0, 0.0, 0.0, 0.0, 0.0, 0.0, 0.0, 0.0, 0.0, 0.0, 0.0, 0.0, 0.0, 0.0, 0.0, 0.0, 0.0, 0.0, 0.0, 0.0, 0.0, 0.0, 0.0, 0.0, 0.0, 0.0, 0.0, 0.0, 0.0, 0.0, 0.0, 0.0, 0.0, 0.0, 0.0, 0.0, 0.0, 0.0, 0.0, 0.0, 0.0, 0.0, 0.0, 0.0, 0.0, 0.0, 0.0, 0.0, 0.0, 0.0, 0.0, 0.0, 0.0, 0.0, 0.0, 0.0, 0.0, 0.0, 0.0, 0.0, 0.0, 0.0, 0.0, 0.0, 0.0, 0.0, 0.0, 0.0, 0.0, 0.0, 0.0, 0.0, 0.0, 0.0, 0.0, 0.0, 0.0, 0.0, 0.0, 0.0, 0.0, 0.0, 0.0, 0.0, 0.0, 0.0, 0.0, 0.0, 0.0, 0.0, 0.0, 0.0, 0.0, 0.0, 0.0, 0.0, 0.0, 0.0, 0.0, 0.0, 0.0, 0.0, 0.0, 0.0, 0.0, 0.0, 0.0, 0.0, 0.0, 0.0, 0.0, 0.0, 0.0, 0.0, 0.0, 0.0, 0.0, 0.0, 0.0, 0.0, 0.0, 0.0, 0.0, 0.0, 0.0, 0.0, 0.0, 0.0, 0.0, 0.0, 0.0, 0.0, 0.0, 0.0, 0.0, 0.0, 0.0, 0.0, 0.0, 0.0, 0.0, 0.0, 0.0, 0.0, 0.0, 0.0, 0.0, 0.0, 0.0, 0.0, 0.0, 0.0, 0.0, 0.0, 0.0, 0.0, 0.0, 0.0, 0.0, 0.0, 0.0, 0.0, 0.0, 0.0, 0.0, 0.0, 0.0, 0.0, 0.0, 0.0, 0.0, 0.0, 0.0, 0.0, 0.0, 0.0, 0.0, 0.0, 0.0, 0.0, 0.0, 0.0, 0.0, 0.9623, 0.7576, 0.9605, 0.7618, 0.9581, 0.7655, 0.9549, 0.7687, 0.9512, 0.7712, 0.947, 0.7729, 0.9426, 0.7737, 0.9382, 0.7737, 0.9338, 0.7729, 0.9296, 0.7712, 0.9259, 0.7687, 0.9228, 0.7655, 0.9203, 0.7618, 0.9186, 0.7576, 0.9177, 0.7533, 0.9177, 0.7488, 0.9186, 0.7444, 0.9203, 0.7403, 0.9228, 0.7365, 0.9259, 0.7334, 0.9296, 0.7309, 0.9338, 0.7292, 0.9382, 0.7283, 0.9426, 0.7283, 0.947, 0.7292, 0.9512, 0.7309, 0.9549, 0.7334, 0.9581, 0.7365, 0.9605, 0.7403, 0.9623, 0.7444, 0.9631, 0.7488, 0.9631, 0.7533, 0.0, 0.0, 0.0, 0.0, 0.0, 0.0, 0.0, 0.0, 0.0, 0.0, 0.0, 0.0, 0.0, 0.0, 0.0, 0.0, 0.0, 0.0, 0.0, 0.0, 0.0, 0.0, 0.0, 0.0, 0.0, 0.0, 0.0, 0.0, 0.0, 0.0, 0.0, 0.0, 0.0, 0.0, 0.0, 0.0, 0.0, 0.0, 0.0, 0.0, 0.0, 0.0, 0.0, 0.0, 0.0, 0.0, 0.0, 0.0, 0.0, 0.0, 0.0, 0.0, 0.0, 0.0, 0.0, 0.0, 0.0, 0.0, 0.0, 0.0, 0.0, 0.0, 0.0, 0.0, 0.0, 0.0, 0.0, 0.0, 0.0, 0.0, 0.0, 0.0, 0.0, 0.0, 0.0, 0.0, 0.0, 0.0, 0.0, 0.0, 0.0, 0.0, 0.0, 0.0, 0.0, 0.0, 0.0, 0.0, 0.0, 0.0, 0.0, 0.0, 0.0, 0.0, 0.0, 0.0, 0.0, 0.0, 0.0, 0.0, 0.0, 0.0, 0.0, 0.0, 0.0, 0.0, 0.0, 0.0, 0.0, 0.0, 0.0, 0.0, 0.0, 0.0, 0.0, 0.0, 0.0, 0.0, 0.0, 0.0, 0.0, 0.0, 0.0, 0.0, 0.0, 0.0, 0.0, 0.0, 0.0, 0.0, 0.0, 0.0, 0.0, 0.0, 0.0, 0.0, 0.0, 0.0, 0.0, 0.0, 0.0, 0.0, 0.0, 0.0, 0.0, 0.0, 0.0, 0.0, 0.0, 0.0, 0.0, 0.0, 0.0, 0.0, 0.0, 0.0, 0.0, 0.0, 0.0, 0.0, 0.0, 0.0, 0.0, 0.0, 0.0, 0.0, 0.0, 0.0, 0.0, 0.0, 0.0, 0.0, 0.0, 0.0, 0.0, 0.0, 0.0, 0.0, 0.0, 0.0, 0.0, 0.0, 0.0, 0.0, 0.0, 0.0, 0.0, 0.0, 0.0, 0.0, 0.0, 0.0, 0.0, 0.0, 0.0, 0.0, 0.0, 0.0, 0.0, 0.0, 0.0, 0.0, 0.0, 0.0, 0.0, 0.0, 0.0, 0.0, 0.0, 0.0, 0.0, 0.0, 0.0, 0.0, 0.0, 0.0, 0.0, 0.0, 0.0, 0.0, 0.0, 0.0, 0.0, 0.0, 0.0, 0.0, 0.0, 0.0, 0.0, 0.0, 0.0, 0.0, 0.0, 0.0, 0.0, 0.0, 0.0, 0.0, 0.0, 0.0, 0.0, 0.0, 0.0, 0.0, 0.0, 0.0, 0.0, 0.0, 0.0, 0.0, 0.0, 0.0, 0.0, 0.0, 0.0, 0.0, 0.0, 0.0, 0.0, 0.0, 0.0, 0.0, 0.0, 0.0, 0.0, 0.0, 0.0, 0.0, 0.0, 0.0, 0.0, 0.0, 0.0, 0.0, 0.0, 0.0, 0.0, 0.0, 0.0, 0.0, 0.0, 0.0, 0.0, 0.0, 0.0, 0.0, 0.0, 0.0, 0.0, 0.0, 0.0, 0.0, 0.0, 0.0, 0.0, 0.0, 0.0, 0.0, 0.0, 0.0, 0.0, 0.0, 0.0, 0.0, 0.0, 0.0, 0.0, 0.0, 0.0, 0.0, 0.0, 0.0, 0.0, 0.0, 0.0, 0.0, 0.0, 0.0, 0.0, 0.0, 0.9631, 0.6607, 0.9623, 0.6651, 0.9605, 0.6692, 0.9581, 0.6729, 0.9549, 0.6761, 0.9512, 0.6786, 0.947, 0.6803, 0.9426, 0.6811, 0.9382, 0.6811, 0.9338, 0.6803, 0.9296, 0.6786, 0.9259, 0.6761, 0.9228, 0.6729, 0.9203, 0.6692, 0.9186, 0.6651, 0.9177, 0.6607, 0.9177, 0.6562, 0.9186, 0.6518, 0.9203, 0.6477, 0.9228, 0.6439, 0.9259, 0.6408, 0.9296, 0.6383, 0.9338, 0.6366, 0.9382, 0.6357, 0.9426, 0.6357, 0.947, 0.6366, 0.9512, 0.6383, 0.9549, 0.6408, 0.9581, 0.6439, 0.9605, 0.6477, 0.9623, 0.6518, 0.9631, 0.6562, 0.0, 0.0, 0.0, 0.0, 0.0, 0.0, 0.0, 0.0, 0.0, 0.0, 0.0, 0.0, 0.0, 0.0, 0.0, 0.0, 0.0, 0.0, 0.0, 0.0, 0.0, 0.0, 0.0, 0.0, 0.0, 0.0, 0.0, 0.0, 0.0, 0.0, 0.0, 0.0, 0.0, 0.0, 0.0, 0.0, 0.0, 0.0, 0.0, 0.0, 0.0, 0.0, 0.0, 0.0, 0.0, 0.0, 0.0, 0.0, 0.0, 0.0, 0.0, 0.0, 0.0, 0.0, 0.0, 0.0, 0.0, 0.0, 0.0, 0.0, 0.0, 0.0, 0.0, 0.0, 0.0, 0.0, 0.0, 0.0, 0.0, 0.0, 0.0, 0.0, 0.0, 0.0, 0.0, 0.0, 0.0, 0.0, 0.0, 0.0, 0.0, 0.0, 0.0, 0.0, 0.0, 0.0, 0.0, 0.0, 0.0, 0.0, 0.0, 0.0, 0.0, 0.0, 0.0, 0.0, 0.0, 0.0, 0.0, 0.0, 0.0, 0.0, 0.0, 0.0, 0.0, 0.0, 0.0, 0.0, 0.0, 0.0, 0.0, 0.0, 0.0, 0.0, 0.0, 0.0, 0.0, 0.0, 0.0, 0.0, 0.0, 0.0, 0.0, 0.0, 0.0, 0.0, 0.0, 0.0, 0.0, 0.0, 0.0, 0.0, 0.0, 0.0, 0.0, 0.0, 0.0, 0.0, 0.0, 0.0, 0.0, 0.0, 0.0, 0.0, 0.0, 0.0, 0.0, 0.0, 0.0, 0.0, 0.0, 0.0, 0.0, 0.0, 0.0, 0.0, 0.0, 0.0, 0.0, 0.0, 0.0, 0.0, 0.0, 0.0, 0.0, 0.0, 0.0, 0.0, 0.0, 0.0, 0.0, 0.0, 0.0, 0.0, 0.0, 0.0, 0.0, 0.0, 0.0, 0.0, 0.0, 0.0, 0.0, 0.0, 0.0, 0.0, 0.0, 0.0, 0.0, 0.0, 0.0, 0.0, 0.0, 0.0, 0.0, 0.0, 0.0, 0.0, 0.0, 0.0, 0.0, 0.0, 0.0, 0.0, 0.0, 0.0, 0.0, 0.0, 0.0, 0.0, 0.0, 0.0, 0.0, 0.0, 0.0, 0.0, 0.0, 0.0, 0.0, 0.0, 0.0, 0.0, 0.0, 0.0, 0.0, 0.0, 0.0, 0.0, 0.0, 0.0, 0.0, 0.0, 0.0, 0.0, 0.0, 0.0, 0.0, 0.0, 0.0, 0.0, 0.0, 0.0, 0.0, 0.0, 0.0, 0.0, 0.0, 0.0, 0.0, 0.0, 0.0, 0.0, 0.0, 0.0, 0.0, 0.0, 0.0, 0.0, 0.0, 0.0, 0.0, 0.0, 0.0, 0.0, 0.0, 0.0, 0.0, 0.0, 0.0, 0.0, 0.0, 0.0, 0.0, 0.0, 0.0, 0.0, 0.0, 0.0, 0.0, 0.0, 0.0, 0.0, 0.0, 0.0, 0.0, 0.0, 0.0, 0.0, 0.0, 0.0, 0.0, 0.0, 0.0, 0.0, 0.0, 0.0, 0.0, 0.0, 0.0, 0.0, 0.0, 0.0, 0.0, 0.0, 0.0, 0.0, 0.0, 0.0, 0.0, 0.0, 0.0, 0.0, 0.0, 0.0, 0.0, 0.0, 0.0, 0.0, 0.0, 0.0, 0.9623, 0.6981, 0.9631, 0.7025, 0.9631, 0.707, 0.9623, 0.7113, 0.9605, 0.7155, 0.9581, 0.7192, 0.9549, 0.7224, 0.9512, 0.7249, 0.947, 0.7266, 0.9426, 0.7274, 0.9382, 0.7274, 0.9338, 0.7266, 0.9296, 0.7249, 0.9259, 0.7224, 0.9228, 0.7192, 0.9203, 0.7155, 0.9186, 0.7113, 0.9177, 0.707, 0.9177, 0.7025, 0.9186, 0.6981, 0.9203, 0.694, 0.9228, 0.6902, 0.9259, 0.6871, 0.9296, 0.6846, 0.9338, 0.6829, 0.9382, 0.682, 0.9426, 0.682, 0.947, 0.6829, 0.9512, 0.6846, 0.9549, 0.6871, 0.9581, 0.6902, 0.9605, 0.694, 0.0, 0.0, 0.0, 0.0, 0.0, 0.0, 0.0, 0.0, 0.0, 0.0, 0.0, 0.0, 0.0, 0.0, 0.0, 0.0, 0.0, 0.0, 0.0, 0.0, 0.0, 0.0, 0.0, 0.0, 0.0, 0.0, 0.0, 0.0, 0.0, 0.0, 0.0, 0.0, 0.0, 0.0, 0.0, 0.0, 0.0, 0.0, 0.0, 0.0, 0.0, 0.0, 0.0, 0.0, 0.0, 0.0, 0.0, 0.0, 0.0, 0.0, 0.0, 0.0, 0.0, 0.0, 0.0, 0.0, 0.0, 0.0, 0.0, 0.0, 0.0, 0.0, 0.0, 0.0, 0.0, 0.0, 0.0, 0.0, 0.0, 0.0, 0.0, 0.0, 0.0, 0.0, 0.0, 0.0, 0.0, 0.0, 0.0, 0.0, 0.0, 0.0, 0.0, 0.0, 0.0, 0.0, 0.0, 0.0, 0.0, 0.0, 0.0, 0.0, 0.0, 0.0, 0.0, 0.0, 0.0, 0.0, 0.0, 0.0, 0.0, 0.0, 0.0, 0.0, 0.0, 0.0, 0.0, 0.0, 0.0, 0.0, 0.0, 0.0, 0.0, 0.0, 0.0, 0.0, 0.0, 0.0, 0.0, 0.0, 0.0, 0.0, 0.0, 0.0, 0.0, 0.0, 0.0, 0.0, 0.0, 0.0, 0.0, 0.0, 0.0, 0.0, 0.0, 0.0, 0.0, 0.0, 0.0, 0.0, 0.0, 0.0, 0.0, 0.0, 0.0, 0.0, 0.0, 0.0, 0.0, 0.0, 0.0, 0.0, 0.0, 0.0, 0.0, 0.0, 0.0, 0.0, 0.0, 0.0, 0.0, 0.0, 0.0, 0.0, 0.0, 0.0, 0.0, 0.0, 0.0, 0.0, 0.0, 0.0, 0.0, 0.0, 0.0, 0.0, 0.0, 0.0, 0.0, 0.0, 0.0, 0.0, 0.0, 0.0, 0.0, 0.0, 0.0, 0.0, 0.0, 0.0, 0.0, 0.0, 0.0, 0.0, 0.0, 0.0, 0.0, 0.0, 0.0, 0.0, 0.0, 0.0, 0.0, 0.0, 0.0, 0.0, 0.0, 0.0, 0.0, 0.0, 0.0, 0.0, 0.0, 0.0, 0.0, 0.0, 0.0, 0.0, 0.0, 0.0, 0.0, 0.0, 0.0, 0.0, 0.0, 0.0, 0.0, 0.0, 0.0, 0.0, 0.0, 0.0, 0.0, 0.0, 0.0, 0.0, 0.0, 0.0, 0.0, 0.0, 0.0, 0.0, 0.0, 0.0, 0.0, 0.0, 0.0, 0.0, 0.0, 0.0, 0.0, 0.0, 0.0, 0.0, 0.0, 0.0, 0.0, 0.0, 0.0, 0.0, 0.0, 0.0, 0.0, 0.0, 0.0, 0.0, 0.0, 0.0, 0.0, 0.0, 0.0, 0.0, 0.0, 0.0, 0.0, 0.0, 0.0, 0.0, 0.0, 0.0, 0.0, 0.0, 0.0, 0.0, 0.0, 0.0, 0.0, 0.0, 0.0, 0.0, 0.0, 0.0, 0.0, 0.0, 0.0, 0.0, 0.0, 0.0, 0.0, 0.0, 0.0, 0.0, 0.0, 0.0, 0.0, 0.0, 0.0, 0.0, 0.0, 0.0, 0.0, 0.0, 0.0, 0.0, 0.0, 0.0, 0.0, 0.0, 0.0, 0.0, 0.9631, 0.8692, 0.9631, 0.8736, 0.9623, 0.878, 0.9605, 0.8822, 0.9581, 0.8859, 0.9549, 0.889, 0.9512, 0.8915, 0.947, 0.8932, 0.9426, 0.8941, 0.9382, 0.8941, 0.9338, 0.8932, 0.9296, 0.8915, 0.9259, 0.889, 0.9228, 0.8859, 0.9203, 0.8822, 0.9186, 0.878, 0.9177, 0.8736, 0.9177, 0.8692, 0.9186, 0.8648, 0.9203, 0.8606, 0.9228, 0.8569, 0.9259, 0.8537, 0.9296, 0.8513, 0.9338, 0.8495, 0.9382, 0.8487, 0.9426, 0.8487, 0.947, 0.8495, 0.9512, 0.8513, 0.9549, 0.8537, 0.9581, 0.8569, 0.9605, 0.8606, 0.9623, 0.8648, 0.0, 0.0, 0.0, 0.0, 0.0, 0.0, 0.0, 0.0, 0.0, 0.0, 0.0, 0.0, 0.0, 0.0, 0.0, 0.0, 0.0, 0.0, 0.0, 0.0, 0.0, 0.0, 0.0, 0.0, 0.0, 0.0, 0.0, 0.0, 0.0, 0.0, 0.0, 0.0, 0.0, 0.0, 0.0, 0.0, 0.0, 0.0, 0.0, 0.0, 0.0, 0.0, 0.0, 0.0, 0.0, 0.0, 0.0, 0.0, 0.0, 0.0, 0.0, 0.0, 0.0, 0.0, 0.0, 0.0, 0.0, 0.0, 0.0, 0.0, 0.0, 0.0, 0.0, 0.0, 0.0, 0.0, 0.0, 0.0, 0.0, 0.0, 0.0, 0.0, 0.0, 0.0, 0.0, 0.0, 0.0, 0.0, 0.0, 0.0, 0.0, 0.0, 0.0, 0.0, 0.0, 0.0, 0.0, 0.0, 0.0, 0.0, 0.0, 0.0, 0.0, 0.0, 0.0, 0.0, 0.0, 0.0, 0.0, 0.0, 0.0, 0.0, 0.0, 0.0, 0.0, 0.0, 0.0, 0.0, 0.0, 0.0, 0.0, 0.0, 0.0, 0.0, 0.0, 0.0, 0.0, 0.0, 0.0, 0.0, 0.0, 0.0, 0.0, 0.0, 0.0, 0.0, 0.0, 0.0, 0.0, 0.0, 0.0, 0.0, 0.0, 0.0, 0.0, 0.0, 0.0, 0.0, 0.0, 0.0, 0.0, 0.0, 0.0, 0.0, 0.0, 0.0, 0.0, 0.0, 0.0, 0.0, 0.0, 0.0, 0.0, 0.0, 0.0, 0.0, 0.0, 0.0, 0.0, 0.0, 0.0, 0.0, 0.0, 0.0, 0.0, 0.0, 0.0, 0.0, 0.0, 0.0, 0.0, 0.0, 0.0, 0.0, 0.0, 0.0, 0.0, 0.0, 0.0, 0.0, 0.0, 0.0, 0.0, 0.0, 0.0, 0.0, 0.0, 0.0, 0.0, 0.0, 0.0, 0.0, 0.0, 0.0, 0.0, 0.0, 0.0, 0.0, 0.0, 0.0, 0.0, 0.0, 0.0, 0.0, 0.0, 0.0, 0.0, 0.0, 0.0, 0.0, 0.0, 0.0, 0.0, 0.0, 0.0, 0.0, 0.0, 0.0, 0.0, 0.0, 0.0, 0.0, 0.0, 0.0, 0.0, 0.0, 0.0, 0.0, 0.0, 0.0, 0.0, 0.0, 0.0, 0.0, 0.0, 0.0, 0.0, 0.0, 0.0, 0.0, 0.0, 0.0, 0.0, 0.0, 0.0, 0.0, 0.0, 0.0, 0.0, 0.0, 0.0, 0.0, 0.0, 0.0, 0.0, 0.0, 0.0, 0.0, 0.0, 0.0, 0.0, 0.0, 0.0, 0.0, 0.0, 0.0, 0.0, 0.0, 0.0, 0.0, 0.0, 0.0, 0.0, 0.0, 0.0, 0.0, 0.0, 0.0, 0.0, 0.0, 0.0, 0.0, 0.0, 0.0, 0.0, 0.0, 0.0, 0.0, 0.0, 0.0, 0.0, 0.0, 0.0, 0.0, 0.0, 0.0, 0.0, 0.0, 0.0, 0.0, 0.0, 0.0, 0.0, 0.0, 0.0, 0.0, 0.0, 0.0, 0.0, 0.0, 0.0, 0.0, 0.0, 0.0, 0.0, 0.0, 0.0, 0.0, 0.0, 0.0, 0.9513, 0.9314, 0.9469, 0.9317, 0.9425, 0.9313, 0.9384, 0.9304, 0.9347, 0.9288, 0.9315, 0.9268, 0.929, 0.9243, 0.9273, 0.9214, 0.9265, 0.9183, 0.9265, 0.9151, 0.9273, 0.9119, 0.929, 0.9088, 0.9315, 0.906, 0.9347, 0.9035, 0.9384, 0.9015, 0.9425, 0.9, 0.9469, 0.8991, 0.9513, 0.8988, 0.9557, 0.8991, 0.9598, 0.9, 0.9635, 0.9016, 0.9667, 0.9036, 0.9691, 0.9062, 0.9708, 0.909, 0.9717, 0.9121, 0.9717, 0.9153, 0.9708, 0.9185, 0.9691, 0.9216, 0.9667, 0.9244, 0.9635, 0.9269, 0.9598, 0.9289, 0.9557, 0.9305, 0.0, 0.0, 0.0, 0.0, 0.0, 0.0, 0.0, 0.0, 0.0, 0.0, 0.0, 0.0, 0.0, 0.0, 0.0, 0.0, 0.0, 0.0, 0.0, 0.0, 0.0, 0.0, 0.0, 0.0, 0.0, 0.0, 0.0, 0.0, 0.0, 0.0, 0.0, 0.0, 0.0, 0.0, 0.0, 0.0, 0.0, 0.0, 0.0, 0.0, 0.0, 0.0, 0.0, 0.0, 0.0, 0.0, 0.0, 0.0, 0.0, 0.0, 0.0, 0.0, 0.0, 0.0, 0.0, 0.0, 0.0, 0.0, 0.0, 0.0, 0.0, 0.0, 0.0, 0.0, 0.0, 0.0, 0.0, 0.0, 0.0, 0.0, 0.0, 0.0, 0.0, 0.0, 0.0, 0.0, 0.0, 0.0, 0.0, 0.0, 0.0, 0.0, 0.0, 0.0, 0.0, 0.0, 0.0, 0.0, 0.0, 0.0, 0.0, 0.0, 0.0, 0.0, 0.0, 0.0, 0.0, 0.0, 0.0, 0.0, 0.0, 0.0, 0.0, 0.0, 0.0, 0.0, 0.0, 0.0, 0.0, 0.0, 0.0, 0.0, 0.0, 0.0, 0.0, 0.0, 0.0, 0.0, 0.0, 0.0, 0.0, 0.0, 0.0, 0.0, 0.0, 0.0, 0.0, 0.0, 0.0, 0.0, 0.0, 0.0, 0.0, 0.0, 0.0, 0.0, 0.0, 0.0, 0.0, 0.0, 0.0, 0.0, 0.0, 0.0, 0.0, 0.0, 0.0, 0.0, 0.0, 0.0, 0.0, 0.0, 0.0, 0.0, 0.0, 0.0, 0.0, 0.0, 0.0, 0.0, 0.0, 0.0, 0.0, 0.0, 0.0, 0.0, 0.0, 0.0, 0.0, 0.0, 0.0, 0.0, 0.0, 0.0, 0.0, 0.0, 0.0, 0.0, 0.0, 0.0, 0.0, 0.0, 0.0, 0.0, 0.0, 0.0, 0.0, 0.0, 0.0, 0.0, 0.0, 0.0, 0.0, 0.0, 0.0, 0.0, 0.0, 0.0, 0.0, 0.0, 0.0, 0.0, 0.0, 0.0, 0.0, 0.0, 0.0, 0.0, 0.0, 0.0, 0.0, 0.0, 0.0, 0.0, 0.0, 0.0, 0.0, 0.0, 0.0, 0.0, 0.0, 0.0, 0.0, 0.0, 0.0, 0.0, 0.0, 0.0, 0.0, 0.0, 0.0, 0.0, 0.0, 0.0, 0.0, 0.0, 0.0, 0.0, 0.0, 0.0, 0.0, 0.0, 0.0, 0.0, 0.0, 0.0, 0.0, 0.0, 0.0, 0.0, 0.0, 0.0, 0.0, 0.0, 0.0, 0.0, 0.0, 0.0, 0.0, 0.0, 0.0, 0.0, 0.0, 0.0, 0.0, 0.0, 0.0, 0.0, 0.0, 0.0, 0.0, 0.0, 0.0, 0.0, 0.0, 0.0, 0.0, 0.0, 0.0, 0.0, 0.0, 0.0, 0.0, 0.0, 0.0, 0.0, 0.0, 0.0, 0.0, 0.0, 0.0, 0.0, 0.0, 0.0, 0.0, 0.0, 0.0, 0.0, 0.0, 0.0, 0.0, 0.0, 0.0, 0.0, 0.0, 0.0, 0.0, 0.0, 0.0, 0.0, 0.0, 0.0, 0.0, 0.0, 0.0, 0.0, 0.0, 0.0, 0.0, 0.0, 0.9503, 0.823, 0.9506, 0.8274, 0.9503, 0.8318, 0.9493, 0.8359, 0.9478, 0.8396, 0.9457, 0.8428, 0.9432, 0.8452, 0.9404, 0.8469, 0.9373, 0.8478, 0.934, 0.8478, 0.9308, 0.8469, 0.9278, 0.8452, 0.9249, 0.8428, 0.9224, 0.8396, 0.9204, 0.8359, 0.9189, 0.8318, 0.918, 0.8274, 0.9177, 0.823, 0.918, 0.8186, 0.919, 0.8145, 0.9205, 0.8108, 0.9226, 0.8076, 0.9251, 0.8052, 0.9279, 0.8035, 0.931, 0.8026, 0.9342, 0.8026, 0.9374, 0.8034, 0.9405, 0.8052, 0.9434, 0.8076, 0.9458, 0.8108, 0.9479, 0.8145, 0.9494, 0.8186, 0.0, 0.0, 0.0, 0.0, 0.0, 0.0, 0.0, 0.0, 0.0, 0.0, 0.0, 0.0, 0.0, 0.0, 0.0, 0.0, 0.0, 0.0, 0.0, 0.0, 0.0, 0.0, 0.0, 0.0, 0.0, 0.0, 0.0, 0.0, 0.0, 0.0, 0.0, 0.0, 0.0, 0.0, 0.0, 0.0, 0.0, 0.0, 0.0, 0.0, 0.0, 0.0, 0.0, 0.0, 0.0, 0.0, 0.0, 0.0, 0.0, 0.0, 0.0, 0.0, 0.0, 0.0, 0.0, 0.0, 0.0, 0.0, 0.0, 0.0, 0.0, 0.0, 0.0, 0.0, 0.0, 0.0, 0.0, 0.0, 0.0, 0.0, 0.0, 0.0, 0.0, 0.0, 0.0, 0.0, 0.0, 0.0, 0.0, 0.0, 0.0, 0.0, 0.0, 0.0, 0.0, 0.0, 0.0, 0.0, 0.0, 0.0, 0.0, 0.0, 0.0, 0.0, 0.0, 0.0, 0.0, 0.0, 0.0, 0.0, 0.0, 0.0, 0.0, 0.0, 0.0, 0.0, 0.0, 0.0, 0.0, 0.0, 0.0, 0.0, 0.0, 0.0, 0.0, 0.0, 0.0, 0.0, 0.0, 0.0, 0.0, 0.0, 0.0, 0.0, 0.0, 0.0, 0.0, 0.0, 0.0, 0.0, 0.0, 0.0, 0.0, 0.0, 0.0, 0.0, 0.0, 0.0, 0.0, 0.0, 0.0, 0.0, 0.0, 0.0, 0.0, 0.0, 0.0, 0.0, 0.0, 0.0, 0.0, 0.0, 0.0, 0.0, 0.0, 0.0, 0.0, 0.0, 0.0, 0.0, 0.0, 0.0, 0.0, 0.0, 0.0, 0.0, 0.0, 0.0, 0.0, 0.0, 0.0, 0.0, 0.0, 0.0, 0.0, 0.0, 0.0, 0.0, 0.0, 0.0, 0.0, 0.0, 0.0, 0.0, 0.0, 0.0, 0.0, 0.0, 0.0, 0.0, 0.0, 0.0, 0.0, 0.0, 0.0, 0.0, 0.0, 0.0, 0.0, 0.0, 0.0, 0.0, 0.0, 0.0, 0.0, 0.0, 0.0, 0.0, 0.0, 0.0, 0.0, 0.0, 0.0, 0.0, 0.0, 0.0, 0.0, 0.0, 0.0, 0.0, 0.0, 0.0, 0.0, 0.0, 0.0, 0.0, 0.0, 0.0, 0.0, 0.0, 0.0, 0.0, 0.0, 0.0, 0.0, 0.0, 0.0, 0.0, 0.0, 0.0, 0.0, 0.0, 0.0, 0.0, 0.0, 0.0, 0.0, 0.0, 0.0, 0.0, 0.0, 0.0, 0.0, 0.0, 0.0, 0.0, 0.0, 0.0, 0.0, 0.0, 0.0, 0.0, 0.0, 0.0, 0.0, 0.0, 0.0, 0.0, 0.0, 0.0, 0.0, 0.0, 0.0, 0.0, 0.0, 0.0, 0.0, 0.0, 0.0, 0.0, 0.0, 0.0, 0.0, 0.0, 0.0, 0.0, 0.0, 0.0, 0.0, 0.0, 0.0, 0.0, 0.0, 0.0, 0.0, 0.0, 0.0, 0.0, 0.0, 0.0, 0.0, 0.0, 0.0, 0.0, 0.0, 0.0, 0.0, 0.0, 0.0, 0.0, 0.0, 0.0, 0.0, 0.0, 0.0, 0.0, 0.0, 0.0, 0.0, 0.0, 0.9503, 0.5639, 0.9506, 0.5684, 0.9503, 0.5727, 0.9493, 0.5769, 0.9478, 0.5806, 0.9457, 0.5837, 0.9432, 0.5862, 0.9404, 0.5879, 0.9373, 0.5888, 0.934, 0.5888, 0.9308, 0.5879, 0.9278, 0.5862, 0.9249, 0.5837, 0.9224, 0.5806, 0.9204, 0.5769, 0.9189, 0.5727, 0.918, 0.5684, 0.9177, 0.5639, 0.918, 0.5596, 0.919, 0.5554, 0.9205, 0.5517, 0.9226, 0.5486, 0.9251, 0.5461, 0.9279, 0.5444, 0.931, 0.5435, 0.9342, 0.5435, 0.9374, 0.5444, 0.9405, 0.5461, 0.9434, 0.5486, 0.9458, 0.5517, 0.9479, 0.5554, 0.9494, 0.5596, 0.0, 0.0, 0.0, 0.0, 0.0, 0.0, 0.0, 0.0, 0.0, 0.0, 0.0, 0.0, 0.0, 0.0, 0.0, 0.0, 0.0, 0.0, 0.0, 0.0, 0.0, 0.0, 0.0, 0.0, 0.0, 0.0, 0.0, 0.0, 0.0, 0.0, 0.0, 0.0, 0.0, 0.0, 0.0, 0.0, 0.0, 0.0, 0.0, 0.0, 0.0, 0.0, 0.0, 0.0, 0.0, 0.0, 0.0, 0.0, 0.0, 0.0, 0.0, 0.0, 0.0, 0.0, 0.0, 0.0, 0.0, 0.0, 0.0, 0.0, 0.0, 0.0, 0.0, 0.0, 0.0, 0.0, 0.0, 0.0, 0.0, 0.0, 0.0, 0.0, 0.0, 0.0, 0.0, 0.0, 0.0, 0.0, 0.0, 0.0, 0.0, 0.0, 0.0, 0.0, 0.0, 0.0, 0.0, 0.0, 0.0, 0.0, 0.0, 0.0, 0.0, 0.0, 0.0, 0.0, 0.0, 0.0, 0.0, 0.0, 0.0, 0.0, 0.0, 0.0, 0.0, 0.0, 0.0, 0.0, 0.0, 0.0, 0.0, 0.0, 0.0, 0.0, 0.0, 0.0, 0.0, 0.0, 0.0, 0.0, 0.0, 0.0, 0.0, 0.0, 0.0, 0.0, 0.0, 0.0, 0.0, 0.0, 0.0, 0.0, 0.0, 0.0, 0.0, 0.0, 0.0, 0.0, 0.0, 0.0, 0.0, 0.0, 0.0, 0.0, 0.0, 0.0, 0.0, 0.0, 0.0, 0.0, 0.0, 0.0, 0.0, 0.0, 0.0, 0.0, 0.0, 0.0, 0.0, 0.0, 0.0, 0.0, 0.0, 0.0, 0.0, 0.0, 0.0, 0.0, 0.0, 0.0, 0.0, 0.0, 0.0, 0.0, 0.0, 0.0, 0.0, 0.0, 0.0, 0.0, 0.0, 0.0, 0.0, 0.0, 0.0, 0.0, 0.0, 0.0, 0.0, 0.0, 0.0, 0.0, 0.0, 0.0, 0.0, 0.0, 0.0, 0.0, 0.0, 0.0, 0.0, 0.0, 0.0, 0.0, 0.0, 0.0, 0.0, 0.0, 0.0, 0.0, 0.0, 0.0, 0.0, 0.0, 0.0, 0.0, 0.0, 0.0, 0.0, 0.0, 0.0, 0.0, 0.0, 0.0, 0.0, 0.0, 0.0, 0.0, 0.0, 0.0, 0.0, 0.0, 0.0, 0.0, 0.0, 0.0, 0.0, 0.0, 0.0, 0.0, 0.0, 0.0, 0.0, 0.0, 0.0, 0.0, 0.0, 0.0, 0.0, 0.0, 0.0, 0.0, 0.0, 0.0, 0.0, 0.0, 0.0, 0.0, 0.0, 0.0, 0.0, 0.0, 0.0, 0.0, 0.0, 0.0, 0.0, 0.0, 0.0, 0.0, 0.0, 0.0, 0.0, 0.0, 0.0, 0.0, 0.0, 0.0, 0.0, 0.0, 0.0, 0.0, 0.0, 0.0, 0.0, 0.0, 0.0, 0.0, 0.0, 0.0, 0.0, 0.0, 0.0, 0.0, 0.0, 0.0, 0.0, 0.0, 0.0, 0.0, 0.0, 0.0, 0.0, 0.0, 0.0, 0.0, 0.0, 0.0, 0.0, 0.0, 0.0, 0.0, 0.0, 0.0, 0.0, 0.0, 0.0, 0.0, 0.0, 0.0, 0.9503, 0.5178, 0.9506, 0.5223, 0.9503, 0.5267, 0.9493, 0.5308, 0.9478, 0.5345, 0.9457, 0.5376, 0.9432, 0.5401, 0.9404, 0.5418, 0.9373, 0.5427, 0.934, 0.5427, 0.9308, 0.5418, 0.9278, 0.5401, 0.9249, 0.5376, 0.9224, 0.5345, 0.9204, 0.5308, 0.9189, 0.5267, 0.918, 0.5223, 0.9177, 0.5178, 0.918, 0.5135, 0.919, 0.5093, 0.9205, 0.5056, 0.9226, 0.5025, 0.9251, 0.5, 0.9279, 0.4983, 0.931, 0.4974, 0.9342, 0.4974, 0.9374, 0.4983, 0.9405, 0.5, 0.9434, 0.5025, 0.9458, 0.5056, 0.9479, 0.5093, 0.9494, 0.5135, 0.3215, 0.4011, 0.4257, 0.4011, 0.4257, 0.4585, 0.3215, 0.4585, 0.0, 0.0, 0.0, 0.0, 0.0, 0.0, 0.0, 0.0, 0.0, 0.0, 0.0, 0.0, 0.0, 0.0, 0.0, 0.0, 0.0, 0.0, 0.0, 0.0, 0.0, 0.0, 0.0, 0.0, 0.0, 0.0, 0.0, 0.0, 0.0, 0.0, 0.0, 0.0, 0.0, 0.0, 0.0, 0.0, 0.0, 0.0, 0.0, 0.0, 0.0, 0.0, 0.0, 0.0, 0.0, 0.0, 0.0, 0.0, 0.0, 0.0, 0.0, 0.0, 0.0, 0.0, 0.0, 0.0, 0.0, 0.0, 0.0, 0.0, 0.0, 0.0, 0.0, 0.0, 0.0, 0.0, 0.0, 0.0, 0.0, 0.0, 0.0, 0.0, 0.0, 0.0, 0.0, 0.0, 0.0, 0.0, 0.0, 0.0, 0.0, 0.0, 0.0, 0.0, 0.0, 0.0, 0.0, 0.0, 0.0, 0.0, 0.0, 0.0, 0.0, 0.0, 0.0, 0.0, 0.0, 0.0, 0.0, 0.0, 0.0, 0.0, 0.0, 0.0, 0.0, 0.0, 0.0, 0.0, 0.0, 0.0, 0.0, 0.0, 0.0, 0.0, 0.0, 0.0, 0.0, 0.0, 0.0, 0.0, 0.0, 0.0, 0.0, 0.0, 0.0, 0.0, 0.0, 0.0, 0.0, 0.0, 0.0, 0.0, 0.0, 0.0, 0.0, 0.0, 0.0, 0.0, 0.0, 0.0, 0.0, 0.0, 0.0, 0.0, 0.0, 0.0, 0.0, 0.0, 0.0, 0.0, 0.0, 0.0, 0.0, 0.0, 0.0, 0.0, 0.0, 0.0, 0.0, 0.0, 0.0, 0.0, 0.0, 0.0, 0.0, 0.0, 0.0, 0.0, 0.0, 0.0, 0.0, 0.0, 0.0, 0.0, 0.0, 0.0, 0.0, 0.0, 0.0, 0.0, 0.0, 0.0, 0.0, 0.0, 0.0, 0.0, 0.0, 0.0, 0.0, 0.0, 0.0, 0.0, 0.0, 0.0, 0.0, 0.0, 0.0, 0.0, 0.0, 0.0, 0.0, 0.0, 0.0, 0.0, 0.0, 0.0, 0.0, 0.0, 0.1131, 0.4011, 0.2173, 0.4011, 0.2173, 0.4585, 0.1131, 0.4585, 0.3215, 0.2862, 0.4257, 0.2862, 0.4257, 0.3436, 0.3215, 0.3436, 0.2173, 0.2287, 0.3215, 0.2287, 0.3215, 0.2862, 0.2173, 0.2862, 0.3215, 0.2287, 0.4257, 0.2287, 0.4257, 0.2862, 0.3215, 0.2862, 0.008901, 0.2862, 0.1131, 0.2862, 0.1131, 0.3436, 0.008901, 0.3436, 0.008901, 0.2287, 0.1131, 0.2287, 0.1131, 0.2862, 0.008901, 0.2862, 0.1131, 0.2287, 0.2173, 0.2287, 0.2173, 0.2862, 0.1131, 0.2862, 0.008901, 0.4011, 0.1131, 0.4011, 0.1131, 0.4585, 0.008901, 0.4585, 0.008901, 0.3436, 0.1131, 0.3436, 0.1131, 0.4011, 0.008901, 0.4011, 0.2173, 0.4011, 0.3215, 0.4011, 0.3215, 0.4585, 0.2173, 0.4585, 0.3215, 0.3436, 0.4257, 0.3436, 0.4257, 0.4011, 0.3215, 0.4011, 0.0, 0.0, 0.0, 0.0, 0.0, 0.0, 0.0, 0.0, 0.0, 0.0, 0.0, 0.0, 0.0, 0.0, 0.0, 0.0, 0.0, 0.0, 0.0, 0.0, 0.0, 0.0, 0.0, 0.0, 0.0, 0.0, 0.0, 0.0, 0.0, 0.0, 0.0, 0.0, 0.3081, 0.3896, 0.124, 0.3896, 0.124, 0.2975, 0.3081, 0.2975, 0.0, 0.0, 0.0, 0.0, 0.0, 0.0, 0.0, 0.0, 0.0, 0.0, 0.0, 0.0, 0.0, 0.0, 0.0, 0.0, 0.0, 0.0, 0.0, 0.0, 0.0, 0.0, 0.0, 0.0, 0.0, 0.0, 0.0, 0.0, 0.0, 0.0, 0.0, 0.0, 0.0, 0.0, 0.0, 0.0, 0.0, 0.0, 0.0, 0.0, 0.05595, 0.9685, 0.02369, 0.989, 0.03234, 0.914, 0.05304, 0.9299, 0.4524, 0.9725, 0.4545, 0.9337, 0.4765, 0.9139, 0.4834, 0.989, 0.05595, 0.9685, 0.4524, 0.9725, 0.4834, 0.989, 0.02369, 0.989, 0.007503, 0.4679, 0.8233, 0.4679, 0.8233, 0.5414, 0.007503, 0.5414, 0.03234, 0.914, 0.4765, 0.9139, 0.4545, 0.9337, 0.05304, 0.9299, 0.0, 0.0, 0.0, 0.0, 0.0, 0.0, 0.0, 0.0, 0.08865, 0.8839, 0.08865, 0.9137, 0.02369, 0.9137, 0.02369, 0.8839, 0.0, 0.0, 0.0, 0.0, 0.0, 0.0, 0.0, 0.0, 0.08865, 0.8839, 0.6061, 0.8839, 0.6061, 0.9137, 0.08865, 0.9137, 0.392, 0.5902, 0.02755, 0.5902, 0.02755, 0.5444, 0.392, 0.5444, 0.0, 0.0, 0.0, 0.0, 0.0, 0.0, 0.0, 0.0, 0.0, 0.0, 0.0, 0.0, 0.0, 0.0, 0.0, 0.0, 0.2095, 0.05927, 0.2095, 0.1035, 0.1732, 0.1035, 0.1732, 0.05927, 0.747, 0.8946, 0.7481, 0.8975, 0.7432, 0.8975, 0.7444, 0.8943, 0.7537, 0.8846, 0.747, 0.8946, 0.7444, 0.8943, 0.7428, 0.8817, 0.7428, 0.8817, 0.7444, 0.8943, 0.7432, 0.8975, 0.7334, 0.8854, 0.0, 0.0, 0.0, 0.0, 0.0, 0.0, 0.0, 0.0, 0.747, 0.8946, 0.7537, 0.8846, 0.7588, 0.8896, 0.7481, 0.8975, 0.06338, 0.1037, 0.06338, 0.148, 0.02701, 0.148, 0.02701, 0.1037, 0.7478, 0.9241, 0.7493, 0.9274, 0.7444, 0.9274, 0.7453, 0.9246, 0.7528, 0.9131, 0.7478, 0.9241, 0.7453, 0.9246, 0.7415, 0.9125, 0.7415, 0.9125, 0.7453, 0.9246, 0.7444, 0.9274, 0.7334, 0.9178, 0.0, 0.0, 0.0, 0.0, 0.0, 0.0, 0.0, 0.0, 0.7478, 0.9241, 0.7528, 0.9131, 0.759, 0.9173, 0.7493, 0.9274, 0.1365, 0.05927, 0.1365, 0.1035, 0.1001, 0.1035, 0.1001, 0.05927, 0.7729, 0.9369, 0.7696, 0.9383, 0.7696, 0.9334, 0.7724, 0.9343, 0.784, 0.9418, 0.7729, 0.9369, 0.7724, 0.9343, 0.7845, 0.9305, 0.7845, 0.9305, 0.7724, 0.9343, 0.7696, 0.9334, 0.7793, 0.9224, 0.0, 0.0, 0.0, 0.0, 0.0, 0.0, 0.0, 0.0, 0.7729, 0.9369, 0.784, 0.9418, 0.7797, 0.948, 0.7696, 0.9383, 0.09992, 0.1482, 0.09992, 0.1924, 0.06355, 0.1924, 0.06355, 0.1482, 0.7734, 0.8933, 0.7749, 0.8966, 0.7699, 0.8966, 0.7708, 0.8938, 0.7783, 0.8823, 0.7734, 0.8933, 0.7708, 0.8938, 0.767, 0.8817, 0.767, 0.8817, 0.7708, 0.8938, 0.7699, 0.8966, 0.7589, 0.887, 0.0, 0.0, 0.0, 0.0, 0.0, 0.0, 0.0, 0.0, 0.7734, 0.8933, 0.7783, 0.8823, 0.7845, 0.8865, 0.7749, 0.8966, 0.06338, 0.1482, 0.06338, 0.1924, 0.02701, 0.1924, 0.02701, 0.1482, 0.7879, 0.9219, 0.7846, 0.9234, 0.7846, 0.9184, 0.7874, 0.9193, 0.799, 0.9268, 0.7879, 0.9219, 0.7874, 0.9193, 0.7995, 0.9155, 0.7995, 0.9155, 0.7874, 0.9193, 0.7846, 0.9184, 0.7943, 0.9074, 0.0, 0.0, 0.0, 0.0, 0.0, 0.0, 0.0, 0.0, 0.7879, 0.9219, 0.799, 0.9268, 0.7947, 0.9331, 0.7846, 0.9234, 0.2096, 0.01481, 0.2096, 0.05909, 0.1732, 0.05909, 0.1732, 0.01481, 0.7478, 0.9648, 0.7493, 0.9681, 0.7444, 0.9681, 0.7453, 0.9653, 0.7528, 0.9538, 0.7478, 0.9648, 0.7453, 0.9653, 0.7415, 0.9532, 0.7415, 0.9532, 0.7453, 0.9653, 0.7444, 0.9681, 0.7334, 0.9585, 0.0, 0.0, 0.0, 0.0, 0.0, 0.0, 0.0, 0.0, 0.7478, 0.9648, 0.7528, 0.9538, 0.759, 0.958, 0.7493, 0.9681, 0.2095, 0.1037, 0.2095, 0.148, 0.1732, 0.148, 0.1732, 0.1037, 0.7478, 0.9091, 0.7493, 0.9124, 0.7444, 0.9124, 0.7453, 0.9097, 0.7528, 0.8981, 0.7478, 0.9091, 0.7453, 0.9097, 0.7415, 0.8976, 0.7415, 0.8976, 0.7453, 0.9097, 0.7444, 0.9124, 0.7334, 0.9028, 0.0, 0.0, 0.0, 0.0, 0.0, 0.0, 0.0, 0.0, 0.7478, 0.9091, 0.7528, 0.8981, 0.759, 0.9024, 0.7493, 0.9124, 0.1365, 0.1037, 0.1365, 0.148, 0.1001, 0.148, 0.1001, 0.1037, 0.7991, 0.9447, 0.8006, 0.948, 0.7956, 0.948, 0.7965, 0.9452, 0.804, 0.9337, 0.7991, 0.9447, 0.7965, 0.9452, 0.7927, 0.9331, 0.7927, 0.9331, 0.7965, 0.9452, 0.7956, 0.948, 0.7846, 0.9384, 0.0, 0.0, 0.0, 0.0, 0.0, 0.0, 0.0, 0.0, 0.7991, 0.9447, 0.804, 0.9337, 0.8102, 0.938, 0.8006, 0.948, 0.1365, 0.01481, 0.1365, 0.05909, 0.1001, 0.05909, 0.1001, 0.01481, 0.7991, 0.9597, 0.8006, 0.963, 0.7956, 0.963, 0.7965, 0.9602, 0.804, 0.9487, 0.7991, 0.9597, 0.7965, 0.9602, 0.7927, 0.9481, 0.7927, 0.9481, 0.7965, 0.9602, 0.7956, 0.963, 0.7846, 0.9534, 0.0, 0.0, 0.0, 0.0, 0.0, 0.0, 0.0, 0.0, 0.7991, 0.9597, 0.804, 0.9487, 0.8102, 0.9529, 0.8006, 0.963, 0.173, 0.1482, 0.173, 0.1924, 0.1366, 0.1924, 0.1366, 0.1482, 0.8189, 0.9074, 0.8183, 0.9102, 0.8149, 0.9111, 0.8146, 0.9074, 0.0, 0.0, 0.0, 0.0, 0.0, 0.0, 0.0, 0.0, 0.0, 0.0, 0.0, 0.0, 0.0, 0.0, 0.0, 0.0, 0.8188, 0.9241, 0.8149, 0.9111, 0.8183, 0.9102, 0.8267, 0.9199, 0.8189, 0.9074, 0.8319, 0.9126, 0.8267, 0.9199, 0.8183, 0.9102, 0.1365, 0.1482, 0.1365, 0.1924, 0.1001, 0.1924, 0.1001, 0.1482, 0.7889, 0.9631, 0.7884, 0.9658, 0.7849, 0.9667, 0.7846, 0.9631, 0.0, 0.0, 0.0, 0.0, 0.0, 0.0, 0.0, 0.0, 0.0, 0.0, 0.0, 0.0, 0.0, 0.0, 0.0, 0.0, 0.7888, 0.9798, 0.7849, 0.9667, 0.7884, 0.9658, 0.7967, 0.9756, 0.7889, 0.9631, 0.802, 0.9683, 0.7967, 0.9756, 0.7884, 0.9658, 0.2461, 0.05927, 0.2461, 0.1035, 0.2097, 0.1035, 0.2097, 0.05927, 0.7696, 0.9077, 0.7724, 0.9086, 0.7729, 0.9111, 0.7696, 0.9126, 0.0, 0.0, 0.0, 0.0, 0.0, 0.0, 0.0, 0.0, 0.7797, 0.9223, 0.7696, 0.9126, 0.7729, 0.9111, 0.784, 0.9161, 0.784, 0.9161, 0.7729, 0.9111, 0.7724, 0.9086, 0.7845, 0.9048, 0.7696, 0.9077, 0.7793, 0.8967, 0.7845, 0.9048, 0.7724, 0.9086, 0.06338, 0.05927, 0.06338, 0.1035, 0.02701, 0.1035, 0.02701, 0.05927, 0.7484, 0.9385, 0.7511, 0.9394, 0.7517, 0.942, 0.7484, 0.9434, 0.0, 0.0, 0.0, 0.0, 0.0, 0.0, 0.0, 0.0, 0.7584, 0.9531, 0.7484, 0.9434, 0.7517, 0.942, 0.7627, 0.9469, 0.7627, 0.9469, 0.7517, 0.942, 0.7511, 0.9394, 0.7632, 0.9356, 0.7484, 0.9385, 0.758, 0.9275, 0.7632, 0.9356, 0.7511, 0.9394, 0.173, 0.1037, 0.173, 0.148, 0.1366, 0.148, 0.1366, 0.1037, 0.8103, 0.9698, 0.8131, 0.9707, 0.8136, 0.9733, 0.8103, 0.9748, 0.0, 0.0, 0.0, 0.0, 0.0, 0.0, 0.0, 0.0, 0.8204, 0.9845, 0.8103, 0.9748, 0.8136, 0.9733, 0.8247, 0.9783, 0.8247, 0.9783, 0.8136, 0.9733, 0.8131, 0.9707, 0.8252, 0.9669, 0.8103, 0.9698, 0.82, 0.9588, 0.8252, 0.9669, 0.8131, 0.9707, 0.173, 0.01481, 0.173, 0.05909, 0.1367, 0.05909, 0.1367, 0.01481, 0.7334, 0.9385, 0.7362, 0.9394, 0.7367, 0.942, 0.7334, 0.9434, 0.0, 0.0, 0.0, 0.0, 0.0, 0.0, 0.0, 0.0, 0.7435, 0.9531, 0.7334, 0.9434, 0.7367, 0.942, 0.7477, 0.9469, 0.7477, 0.9469, 0.7367, 0.942, 0.7362, 0.9394, 0.7483, 0.9356, 0.7334, 0.9385, 0.743, 0.9275, 0.7483, 0.9356, 0.7362, 0.9394, 0.2095, 0.1482, 0.2095, 0.1924, 0.1732, 0.1924, 0.1732, 0.1482, 0.7996, 0.9184, 0.8024, 0.9193, 0.8029, 0.9219, 0.7996, 0.9234, 0.0, 0.0, 0.0, 0.0, 0.0, 0.0, 0.0, 0.0, 0.8097, 0.9331, 0.7996, 0.9234, 0.8029, 0.9219, 0.8139, 0.9268, 0.8139, 0.9268, 0.8029, 0.9219, 0.8024, 0.9193, 0.8145, 0.9155, 0.7996, 0.9184, 0.8092, 0.9074, 0.8145, 0.9155, 0.8024, 0.9193, 0.06339, 0.01483, 0.06338, 0.0591, 0.02701, 0.05909, 0.02702, 0.01481, 0.7696, 0.9591, 0.7724, 0.96, 0.7729, 0.9626, 0.7696, 0.9641, 0.0, 0.0, 0.0, 0.0, 0.0, 0.0, 0.0, 0.0, 0.7797, 0.9737, 0.7696, 0.9641, 0.7729, 0.9626, 0.784, 0.9675, 0.784, 0.9675, 0.7729, 0.9626, 0.7724, 0.96, 0.7845, 0.9562, 0.7696, 0.9591, 0.7793, 0.9481, 0.7845, 0.9562, 0.7724, 0.96, 0.09992, 0.05927, 0.09992, 0.1035, 0.06355, 0.1035, 0.06355, 0.05927, 0.8103, 0.9441, 0.8131, 0.945, 0.8136, 0.9476, 0.8103, 0.9491, 0.0, 0.0, 0.0, 0.0, 0.0, 0.0, 0.0, 0.0, 0.8204, 0.9588, 0.8103, 0.9491, 0.8136, 0.9476, 0.8247, 0.9525, 0.8247, 0.9525, 0.8136, 0.9476, 0.8131, 0.945, 0.8252, 0.9412, 0.8103, 0.9441, 0.82, 0.9331, 0.8252, 0.9412, 0.8131, 0.945, 0.173, 0.05927, 0.173, 0.1035, 0.1366, 0.1035, 0.1366, 0.05927, 0.7996, 0.8927, 0.8024, 0.8936, 0.8029, 0.8962, 0.7996, 0.8977, 0.0, 0.0, 0.0, 0.0, 0.0, 0.0, 0.0, 0.0, 0.8097, 0.9073, 0.7996, 0.8977, 0.8029, 0.8962, 0.8139, 0.9011, 0.8139, 0.9011, 0.8029, 0.8962, 0.8024, 0.8936, 0.8145, 0.8898, 0.7996, 0.8927, 0.8092, 0.8817, 0.8145, 0.8898, 0.8024, 0.8936, 0.09995, 0.01483, 0.09993, 0.0591, 0.06356, 0.05909, 0.06358, 0.01481, 0.8146, 0.8927, 0.8174, 0.8936, 0.8179, 0.8962, 0.8146, 0.8977, 0.0, 0.0, 0.0, 0.0, 0.0, 0.0, 0.0, 0.0, 0.8246, 0.9073, 0.8146, 0.8977, 0.8179, 0.8962, 0.8289, 0.9011, 0.8289, 0.9011, 0.8179, 0.8962, 0.8174, 0.8936, 0.8295, 0.8898, 0.8146, 0.8927, 0.8242, 0.8817, 0.8295, 0.8898, 0.8174, 0.8936, 0.09992, 0.1037, 0.09992, 0.148, 0.06355, 0.148, 0.06355, 0.1037, 0.7846, 0.8927, 0.7874, 0.8936, 0.7879, 0.8962, 0.7846, 0.8977, 0.0, 0.0, 0.0, 0.0, 0.0, 0.0, 0.0, 0.0, 0.7947, 0.9073, 0.7846, 0.8977, 0.7879, 0.8962, 0.799, 0.9011, 0.799, 0.9011, 0.7879, 0.8962, 0.7874, 0.8936, 0.7995, 0.8898, 0.7846, 0.8927, 0.7943, 0.8817, 0.7995, 0.8898, 0.7874, 0.8936, 0.7262, 0.6016, 0.8381, 0.6085, 0.8395, 0.8211, 0.7275, 0.8143, 0.0, 0.0, 0.0, 0.0, 0.0, 0.0, 0.0, 0.0, 0.515, 0.7046, 0.5957, 0.654, 0.565, 0.9313, 0.5098, 0.8694, 0.5098, 0.8694, 0.565, 0.9313, 0.1168, 0.9313, 0.1975, 0.8806, 0.1975, 0.8806, 0.1168, 0.9313, 0.1475, 0.654, 0.2027, 0.7158, 0.5957, 0.654, 0.515, 0.7046, 0.2027, 0.7158, 0.1475, 0.654, 0.0, 0.0, 0.0, 0.0, 0.0, 0.0, 0.0, 0.0, 0.009564, 0.9888, 0.009564, 0.5971, 0.7147, 0.5971, 0.7147, 0.9888, 0.0, 0.0, 0.0, 0.0, 0.0, 0.0, 0.0, 0.0, 0.0, 0.0, 0.0, 0.0, 0.0, 0.0, 0.0, 0.0, 0.0, 0.0, 0.0, 0.0, 0.0, 0.0, 0.0, 0.0, 0.0, 0.0, 0.0, 0.0, 0.0, 0.0, 0.0, 0.0, 0.4059, 0.9903, 0.01418, 0.9903, 0.01418, 0.5986, 0.4059, 0.5986, 0.0, 0.0, 0.0, 0.0, 0.0, 0.0, 0.0, 0.0, 0.0, 0.0, 0.0, 0.0, 0.0, 0.0, 0.0, 0.0, 0.0, 0.0, 0.0, 0.0, 0.0, 0.0, 0.0, 0.0, 0.0, 0.0, 0.0, 0.0, 0.0, 0.0, 0.0, 0.0, 0.0, 0.0, 0.0, 0.0, 0.0, 0.0, 0.0, 0.0, 0.0, 0.0, 0.0, 0.0, 0.0, 0.0, 0.0, 0.0, 0.4044, 0.9903, 0.01269, 0.9903, 0.01269, 0.5986, 0.4044, 0.5986, 0.0, 0.0, 0.0, 0.0, 0.0, 0.0, 0.0, 0.0, 0.0, 0.0, 0.0, 0.0, 0.0, 0.0, 0.0, 0.0, 0.0, 0.0, 0.0, 0.0, 0.0, 0.0, 0.0, 0.0, 0.0, 0.0, 0.0, 0.0, 0.0, 0.0, 0.0, 0.0, 0.0, 0.0, 0.0, 0.0, 0.0, 0.0, 0.0, 0.0, 0.4478, 0.4095, 0.4478, 0.05681, 0.8141, 0.05681, 0.8141, 0.4095, 0.0, 0.0, 0.0, 0.0, 0.0, 0.0, 0.0, 0.0, 0.0, 0.0, 0.0, 0.0, 0.0, 0.0, 0.0, 0.0, 0.0, 0.0, 0.0, 0.0, 0.0, 0.0, 0.0, 0.0, 0.0, 0.0, 0.0, 0.0, 0.0, 0.0, 0.0, 0.0])
me_cube_006.materials.append(mat_material)
me_cube_006.use_remesh_preserve_volume = False
me_cube_006.use_remesh_preserve_attributes = False
me_cube_006.use_mirror_vertex_groups = False
me_cube_006.update()

# ---- objects
ob_cube_006 = bpy.data.objects.new('Cube.006', me_cube_006)
ob_lamp = bpy.data.objects.new('Lamp', light_lamp)
ob_camera = bpy.data.objects.new('Camera', cam_camera)

# ---- transforms, parenting, visibility, modifiers, constraints
ob_cube_006.location = (-1.481, -7.06, 3.903)
ob_cube_006.rotation_euler = (1.571, -0.0, 0.0)
ob_cube_006.scale = (1.4, 1.0, 1.0)
ob_cube_006.lock_rotations_4d = False
ob_cube_006.empty_display_type = 'ARROWS'
ob_cube_006.lineart.crease_threshold = 0.0
ob_lamp.location = (4.076, 1.005, 5.904)
ob_lamp.rotation_euler = (0.6503, 0.05522, 1.866)
ob_lamp.lock_rotations_4d = False
ob_lamp.empty_display_type = 'ARROWS'
ob_lamp.color = (0.0, 0.0, 0.0, 0.0)
ob_lamp.lineart.crease_threshold = 0.0
ob_camera.location = (7.481, -6.508, 5.344)
ob_camera.rotation_euler = (1.109, 0.0, 0.8149)
ob_camera.lock_rotations_4d = False
ob_camera.empty_display_type = 'ARROWS'
ob_camera.color = (0.0, 0.0, 0.0, 0.0)
ob_camera.display_type = 'WIRE'
ob_camera.lineart.crease_threshold = 0.0

# ---- collection membership
col_collection_1.objects.link(ob_cube_006)
col_collection_1.objects.link(ob_lamp)
col_collection_1.objects.link(ob_camera)

# ---- scene / render settings (as saved in the file)
scene.camera = ob_camera
scene.frame_start = 1; scene.frame_end = 250; scene.frame_set(0)
scene.render.engine = 'CYCLES'
scene.render.resolution_percentage = 50
scene.render.dither_intensity = 0.0
scene.cycles.use_denoising = False
scene.cycles.samples = 128
scene.cycles.sampling_pattern = 'TABULATED_SOBOL'
scene.cycles.light_sampling_threshold = 0.0
scene.cycles.use_adaptive_sampling = False
scene.cycles.use_light_tree = False
scene.cycles.blur_glossy = 0.0
scene.cycles.sample_clamp_indirect = 0.0
scene.view_settings.view_transform = 'Standard'
bpy.context.view_layer.update()
